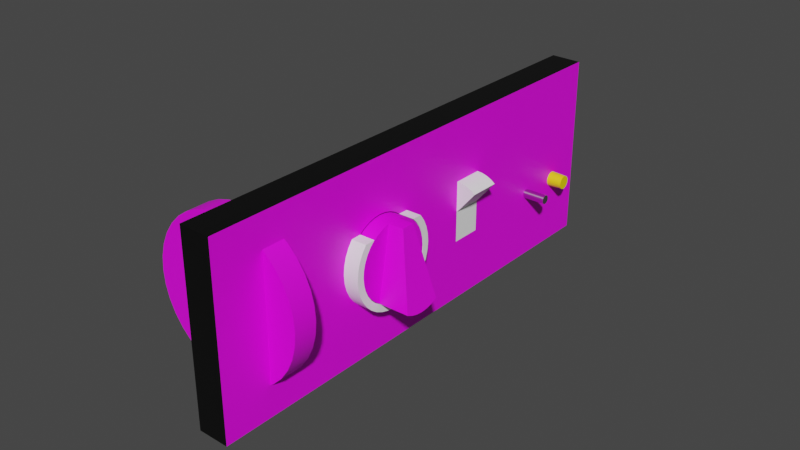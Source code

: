 # Source: ap-control.blend  (saved by Blender 2.83.18; exported with 4.5.12 LTS)
import bpy
from mathutils import Matrix  # noqa: F401  (used for matrix-valued properties, if any)

bpy.ops.wm.read_factory_settings(use_empty=True)
scene = bpy.context.scene
scene.name = 'Scene'

# ---- images (referenced by path relative to the original .blend; pixels are not part of the script)
import os
ASSET_DIR = os.environ.get("B2B_ASSET_DIR", "")  # directory of the original .blend (textures are referenced by path, not embedded)
HERE = os.path.dirname(os.path.abspath(__file__))  # packed textures are extracted next to this script under _unpacked/

def load_image(name, relpath, width, height, colorspace="sRGB"):
    """Load a texture the original file referenced (path relative to the .blend, or extracted next to this script)."""
    p = next((c for c in (os.path.join(HERE, relpath), os.path.join(ASSET_DIR, relpath)) if relpath and os.path.exists(c)), "")
    if p:
        img = bpy.data.images.load(p, check_existing=True)
        img.name = name
    else:  # same state as the original file: an image datablock whose file is absent (Cycles renders it pink)
        img = bpy.data.images.new(name, width, height)
        img.source = "FILE"
        img.filepath = "//" + (relpath or name)
    img.colorspace_settings.name = colorspace
    return img
img_ap_control_png = load_image('ap-control.png', 'ap-control.png', 1024, 1024, 'sRGB')

# ---- materials (node trees are filled in below, after node groups)
mat_casematerial = bpy.data.materials.new('CaseMaterial')
mat_casematerial.use_transparent_shadow = False
mat_facematerial = bpy.data.materials.new('FaceMaterial')
mat_facematerial.use_transparent_shadow = False
mat_whitematerial = bpy.data.materials.new('WhiteMaterial')
mat_whitematerial.use_transparent_shadow = False
mat_disconnectlampmaterial = bpy.data.materials.new('DisconnectLampMaterial')
mat_disconnectlampmaterial.use_transparent_shadow = False
mat_testbuttonmaterial = bpy.data.materials.new('TestButtonMaterial')
mat_testbuttonmaterial.use_transparent_shadow = False

# ---- node groups
ng_auto_smooth = bpy.data.node_groups.new('Auto Smooth', 'GeometryNodeTree')
_s = ng_auto_smooth.interface.new_socket(name='Geometry', in_out='OUTPUT', socket_type='NodeSocketGeometry')
_s = ng_auto_smooth.interface.new_socket(name='Geometry', in_out='INPUT', socket_type='NodeSocketGeometry')
_s = ng_auto_smooth.interface.new_socket(name='Angle', in_out='INPUT', socket_type='NodeSocketFloat')
_s.subtype = 'ANGLE'
_s.min_value = 0.0
_s.max_value = 3.142
ng_auto_smooth.is_modifier = True
_N = ng_auto_smooth.nodes; _L = ng_auto_smooth.links
n0 = _N.new('NodeGroupOutput'); n0.name = 'Group Output'; n0.location = (480, -100)
n1 = _N.new('NodeGroupInput'); n1.name = 'Group Input'; n1.location = (-420, -300)
n2 = _N.new('NodeGroupInput'); n2.name = 'Group Input.001'; n2.location = (-60, -100)
n3 = _N.new('GeometryNodeSetShadeSmooth'); n3.name = 'Set Shade Smooth'; n3.location = (120, -100)
n3.domain = 'EDGE'
n4 = _N.new('GeometryNodeSetShadeSmooth'); n4.name = 'Set Shade Smooth.001'; n4.location = (300, -100)
n5 = _N.new('GeometryNodeInputMeshEdgeAngle'); n5.name = 'Edge Angle'; n5.location = (-420, -220)
n6 = _N.new('GeometryNodeInputEdgeSmooth'); n6.name = 'Is Edge Smooth'; n6.location = (-60, -160)
n7 = _N.new('GeometryNodeInputShadeSmooth'); n7.name = 'Is Face Smooth'; n7.location = (-240, -340)
n8 = _N.new('FunctionNodeBooleanMath'); n8.name = 'Boolean Math'; n8.location = (-60, -220)
n9 = _N.new('FunctionNodeCompare'); n9.name = 'Compare'; n9.location = (-240, -180)
n9.operation = 'LESS_EQUAL'
_L.new(n5.outputs[0], n9.inputs[0])
_L.new(n4.outputs[0], n0.inputs[0])
_L.new(n1.outputs[1], n9.inputs[1])
_L.new(n9.outputs[0], n8.inputs[0])
_L.new(n7.outputs[0], n8.inputs[1])
_L.new(n2.outputs[0], n3.inputs[0])
_L.new(n6.outputs[0], n3.inputs[1])
_L.new(n3.outputs[0], n4.inputs[0])
_L.new(n8.outputs[0], n3.inputs[2])
n0.is_active_output = True

# ---- material node trees
mat_casematerial.use_nodes = True; mat_casematerial.node_tree.nodes.clear()
_N = mat_casematerial.node_tree.nodes; _L = mat_casematerial.node_tree.links
n0 = _N.new('ShaderNodeBsdfPrincipled'); n0.name = 'Principled BSDF'; n0.location = (10, 300)
n0.distribution = 'GGX'
n0.subsurface_method = 'BURLEY'
n0.inputs[0].default_value = (0.0, 0.0, 0.0, 1.0)
n0.inputs[3].default_value = 1.45
n0.inputs[27].default_value = (0.0, 0.0, 0.0, 1.0)
n0.inputs[28].default_value = 1.0
n1 = _N.new('ShaderNodeOutputMaterial'); n1.name = 'Material Output'; n1.location = (300, 300)
_L.new(n0.outputs[0], n1.inputs[0])
n1.is_active_output = True
mat_facematerial.use_nodes = True; mat_facematerial.node_tree.nodes.clear()
_N = mat_facematerial.node_tree.nodes; _L = mat_facematerial.node_tree.links
n0 = _N.new('ShaderNodeBsdfPrincipled'); n0.name = 'Principled BSDF'; n0.location = (10, 300)
n0.distribution = 'GGX'
n0.subsurface_method = 'BURLEY'
n0.inputs[3].default_value = 1.45
n0.inputs[27].default_value = (0.0, 0.0, 0.0, 1.0)
n0.inputs[28].default_value = 1.0
n1 = _N.new('ShaderNodeOutputMaterial'); n1.name = 'Material Output'; n1.location = (300, 300)
n2 = _N.new('ShaderNodeTexImage'); n2.name = 'Image Texture'; n2.location = (-280, 280)
n2.image = img_ap_control_png
_L.new(n0.outputs[0], n1.inputs[0])
_L.new(n2.outputs[0], n0.inputs[0])
n1.is_active_output = True
mat_whitematerial.use_nodes = True; mat_whitematerial.node_tree.nodes.clear()
_N = mat_whitematerial.node_tree.nodes; _L = mat_whitematerial.node_tree.links
n0 = _N.new('ShaderNodeBsdfPrincipled'); n0.name = 'Principled BSDF'; n0.location = (10, 300)
n0.distribution = 'GGX'
n0.subsurface_method = 'BURLEY'
n0.inputs[0].default_value = (1.0, 1.0, 1.0, 1.0)
n0.inputs[3].default_value = 1.45
n0.inputs[27].default_value = (0.0, 0.0, 0.0, 1.0)
n0.inputs[28].default_value = 1.0
n1 = _N.new('ShaderNodeOutputMaterial'); n1.name = 'Material Output'; n1.location = (300, 300)
_L.new(n0.outputs[0], n1.inputs[0])
n1.is_active_output = True
mat_disconnectlampmaterial.use_nodes = True; mat_disconnectlampmaterial.node_tree.nodes.clear()
_N = mat_disconnectlampmaterial.node_tree.nodes; _L = mat_disconnectlampmaterial.node_tree.links
n0 = _N.new('ShaderNodeBsdfPrincipled'); n0.name = 'Principled BSDF'; n0.location = (10, 300)
n0.distribution = 'GGX'
n0.subsurface_method = 'BURLEY'
n0.inputs[0].default_value = (1.0, 0.75, 0.0, 1.0)
n0.inputs[3].default_value = 1.45
n0.inputs[27].default_value = (0.0, 0.0, 0.0, 1.0)
n0.inputs[28].default_value = 1.0
n1 = _N.new('ShaderNodeOutputMaterial'); n1.name = 'Material Output'; n1.location = (300, 300)
_L.new(n0.outputs[0], n1.inputs[0])
n1.is_active_output = True
mat_testbuttonmaterial.use_nodes = True; mat_testbuttonmaterial.node_tree.nodes.clear()
_N = mat_testbuttonmaterial.node_tree.nodes; _L = mat_testbuttonmaterial.node_tree.links
n0 = _N.new('ShaderNodeBsdfPrincipled'); n0.name = 'Principled BSDF'; n0.location = (10, 300)
n0.distribution = 'GGX'
n0.subsurface_method = 'BURLEY'
n0.inputs[0].default_value = (0.5225, 0.5225, 0.5225, 1.0)
n0.inputs[1].default_value = 1.0
n0.inputs[2].default_value = 0.2
n0.inputs[3].default_value = 1.45
n0.inputs[13].default_value = 1.0
n0.inputs[27].default_value = (0.0, 0.0, 0.0, 1.0)
n0.inputs[28].default_value = 1.0
n1 = _N.new('ShaderNodeOutputMaterial'); n1.name = 'Material Output'; n1.location = (300, 300)
_L.new(n0.outputs[0], n1.inputs[0])
n1.is_active_output = True

# ---- world
world_world = bpy.data.worlds.new('World'); scene.world = world_world
world_world.use_nodes = True; world_world.node_tree.nodes.clear()
_N = world_world.node_tree.nodes; _L = world_world.node_tree.links
n0 = _N.new('ShaderNodeOutputWorld'); n0.name = 'World Output'; n0.location = (300, 300)
n1 = _N.new('ShaderNodeBackground'); n1.name = 'Background'; n1.location = (10, 300)
n1.inputs[0].default_value = (0.05088, 0.05088, 0.05088, 1.0)
_L.new(n1.outputs[0], n0.inputs[0])
n0.is_active_output = True
world_world.color = (0.05088, 0.05088, 0.05088)
world_world.use_sun_shadow = False
world_world.sun_shadow_jitter_overblur = 0.0

# ---- meshes
me_plane = bpy.data.meshes.new('Plane')
me_plane.from_pydata([(3.497e-09, -0.08, 0.08), (-3.497e-09, -0.08, -0.08), (3.497e-09, 0.08, 0.08), (-3.497e-09, 0.08, -0.08), (3.497e-09, 0.04, 0.08), (3.497e-09, 0.0, 0.08), (3.497e-09, -0.04, 0.08), (-3.497e-09, -0.04, -0.08), (-3.497e-09, 0.0, -0.08), (-3.497e-09, 0.04, -0.08), (-0.009999, -0.07996, 0.0804), (-0.009999, -0.07996, -0.0796), (-0.009999, 0.08004, 0.0804), (-0.009999, 0.08004, -0.0796), (-0.009999, 0.04004, 0.0804), (-0.009999, 4.028e-05, 0.0804), (-0.009999, -0.03996, 0.0804), (-0.009999, -0.03996, -0.0796), (-0.009999, 4.028e-05, -0.0796), (-0.009999, 0.04004, -0.0796)], [], [(3, 9, 19, 13), (9, 8, 18, 19), (6, 5, 15, 16), (6, 16, 10, 0), (2, 3, 13, 12), (1, 11, 17, 7), (4, 2, 12, 14), (0, 10, 11, 1), (8, 7, 17, 18), (5, 4, 14, 15), (10, 11, 17, 18, 19, 13, 12, 14, 15, 16)])
_uv = me_plane.uv_layers.new(name='UVMap')
_uv.uv.foreach_set('vector', [1.0, 1.0, 1.0, 0.75, 1.0, 0.75, 1.0, 1.0, 1.0, 0.75, 1.0, 0.5, 1.0, 0.5, 1.0, 0.75, 0.0, 0.25, 0.0, 0.5, 0.0, 0.5, 0.0, 0.25, 0.0, 0.25, 0.0, 0.25, 0.0, 0.0, 0.0, 0.0, 0.0, 1.0, 1.0, 1.0, 1.0, 1.0, 0.0, 1.0, 0.0, 0.0, 0.0, 0.0, 0.0, 0.0, 0.0, 0.0, 0.0, 0.75, 0.0, 1.0, 0.0, 1.0, 0.0, 0.75, 0.0, 0.0, 0.0, 0.0, 0.0, 0.0, 0.0, 0.0, 1.0, 0.5, 1.0, 0.25, 1.0, 0.25, 1.0, 0.5, 0.0, 0.5, 0.0, 0.75, 0.0, 0.75, 0.0, 0.5, 0.0, 0.0, 0.0, 0.0, 1.0, 0.25, 1.0, 0.5, 1.0, 0.75, 1.0, 1.0, 0.0, 1.0, 0.0, 0.75, 0.0, 0.5, 0.0, 0.25])
me_plane.materials.append(mat_casematerial)
me_plane.use_remesh_fix_poles = True
me_plane.use_remesh_preserve_attributes = False
me_plane.use_mirror_vertex_groups = False
me_plane.update()
me_cylinder = bpy.data.meshes.new('Cylinder')
me_cylinder.from_pydata([(0.0, 0.00375, 0.025), (0.0, -0.00375, 0.025), (0.004341, 0.00375, 0.02462), (0.004341, -0.00375, 0.02462), (0.008551, 0.00375, 0.02349), (0.008551, -0.00375, 0.02349), (0.0125, 0.00375, 0.02165), (0.0125, -0.00375, 0.02165), (0.01607, 0.00375, 0.01915), (0.01607, -0.00375, 0.01915), (0.01915, 0.00375, 0.01607), (0.01915, -0.00375, 0.01607), (0.02165, 0.00375, 0.0125), (0.02165, -0.00375, 0.0125), (0.02349, 0.00375, 0.008551), (0.02349, -0.00375, 0.008551), (0.02462, 0.00375, 0.004341), (0.02462, -0.00375, 0.004341), (0.025, 0.00375, 2.051e-09), (0.025, -0.00375, 1.724e-09), (0.02462, 0.00375, -0.004341), (0.02462, -0.00375, -0.004341), (0.02349, 0.00375, -0.008551), (0.02349, -0.00375, -0.008551), (0.02165, 0.00375, -0.0125), (0.02165, -0.00375, -0.0125), (0.01915, 0.00375, -0.01607), (0.01915, -0.00375, -0.01607), (0.01607, 0.00375, -0.01915), (0.01607, -0.00375, -0.01915), (0.0125, 0.00375, -0.02165), (0.0125, -0.00375, -0.02165), (0.008551, 0.00375, -0.02349), (0.008551, -0.00375, -0.02349), (0.004341, 0.00375, -0.02462), (0.004341, -0.00375, -0.02462), (9.735e-09, 0.00375, -0.025), (9.735e-09, -0.00375, -0.025), (-0.004341, 0.00375, -0.02462), (-0.004341, -0.00375, -0.02462), (-0.00855, 0.00375, -0.02349), (-0.00855, -0.00375, -0.02349), (-0.0125, 0.00375, -0.02165), (-0.0125, -0.00375, -0.02165), (-0.01607, 0.00375, -0.01915), (-0.01607, -0.00375, -0.01915), (-0.01915, 0.00375, -0.01607), (-0.01915, -0.00375, -0.01607), (-0.02165, 0.00375, -0.0125), (-0.02165, -0.00375, -0.0125), (-0.02349, 0.00375, -0.008551), (-0.02349, -0.00375, -0.008551), (-0.02462, 0.00375, -0.004341), (-0.02462, -0.00375, -0.004341), (-0.025, 0.00375, -1.146e-08), (-0.025, -0.00375, -1.179e-08), (-0.02462, 0.00375, 0.004341), (-0.02462, -0.00375, 0.004341), (-0.02349, 0.00375, 0.00855), (-0.02349, -0.00375, 0.00855), (-0.02165, 0.00375, 0.0125), (-0.02165, -0.00375, 0.0125), (-0.01915, 0.00375, 0.01607), (-0.01915, -0.00375, 0.01607), (-0.01607, 0.00375, 0.01915), (-0.01607, -0.00375, 0.01915), (-0.0125, 0.00375, 0.02165), (-0.0125, -0.00375, 0.02165), (-0.008551, 0.00375, 0.02349), (-0.008551, -0.00375, 0.02349), (-0.004341, 0.00375, 0.02462), (-0.004341, -0.00375, 0.02462), (0.002171, 0.00375, 0.02481), (0.002171, -0.00375, 0.02481), (0.006446, 0.00375, 0.02406), (0.006446, -0.00375, 0.02406), (0.01053, 0.00375, 0.02257), (0.01053, -0.00375, 0.02257), (0.01428, 0.00375, 0.0204), (0.01428, -0.00375, 0.0204), (0.01761, 0.00375, 0.01761), (0.01761, -0.00375, 0.01761), (0.0204, 0.00375, 0.01428), (0.0204, -0.00375, 0.01428), (0.02257, 0.00375, 0.01053), (0.02257, -0.00375, 0.01053), (0.02406, 0.00375, 0.006446), (0.02406, -0.00375, 0.006446), (0.02481, 0.00375, 0.002171), (0.02481, -0.00375, 0.002171), (0.02481, 0.00375, -0.002171), (0.02481, -0.00375, -0.002171), (0.02406, 0.00375, -0.006446), (0.02406, -0.00375, -0.006446), (0.02257, 0.00375, -0.01053), (0.02257, -0.00375, -0.01053), (0.0204, 0.00375, -0.01428), (0.0204, -0.00375, -0.01428), (0.01761, 0.00375, -0.01761), (0.01761, -0.00375, -0.01761), (0.01428, 0.00375, -0.0204), (0.01428, -0.00375, -0.0204), (0.01053, 0.00375, -0.02257), (0.01053, -0.00375, -0.02257), (0.006446, 0.00375, -0.02406), (0.006446, -0.00375, -0.02406), (0.002171, 0.00375, -0.02481), (0.002171, -0.00375, -0.02481), (-0.002171, 0.00375, -0.02481), (-0.002171, -0.00375, -0.02481), (-0.006446, 0.00375, -0.02406), (-0.006446, -0.00375, -0.02406), (-0.01053, 0.00375, -0.02257), (-0.01053, -0.00375, -0.02257), (-0.01428, 0.00375, -0.0204), (-0.01428, -0.00375, -0.0204), (-0.01761, 0.00375, -0.01761), (-0.01761, -0.00375, -0.01761), (-0.0204, 0.00375, -0.01428), (-0.0204, -0.00375, -0.01428), (-0.02257, 0.00375, -0.01053), (-0.02257, -0.00375, -0.01053), (-0.02406, 0.00375, -0.006446), (-0.02406, -0.00375, -0.006446), (-0.02481, 0.00375, -0.002171), (-0.02481, -0.00375, -0.002171), (-0.02481, 0.00375, 0.002171), (-0.02481, -0.00375, 0.002171), (-0.02406, 0.00375, 0.006446), (-0.02406, -0.00375, 0.006446), (-0.02257, 0.00375, 0.01053), (-0.02257, -0.00375, 0.01053), (-0.0204, 0.00375, 0.01428), (-0.0204, -0.00375, 0.01428), (-0.01761, 0.00375, 0.01761), (-0.01761, -0.00375, 0.01761), (-0.01428, 0.00375, 0.0204), (-0.01428, -0.00375, 0.0204), (-0.01053, 0.00375, 0.02257), (-0.01053, -0.00375, 0.02257), (-0.006446, 0.00375, 0.02406), (-0.006446, -0.00375, 0.02406), (-0.002171, 0.00375, 0.02481), (-0.002171, -0.00375, 0.02481)], [], [(1, 73, 72, 0), (2, 3, 75, 74), (4, 5, 77, 76), (6, 7, 79, 78), (8, 9, 81, 80), (10, 11, 83, 82), (12, 13, 85, 84), (14, 15, 87, 86), (16, 17, 89, 88), (18, 19, 91, 90), (20, 21, 93, 92), (22, 23, 95, 94), (24, 25, 97, 96), (26, 27, 99, 98), (28, 29, 101, 100), (30, 31, 103, 102), (32, 33, 105, 104), (34, 35, 107, 106), (36, 37, 109, 108), (38, 39, 111, 110), (40, 41, 113, 112), (42, 43, 115, 114), (44, 45, 117, 116), (46, 47, 119, 118), (48, 49, 121, 120), (50, 51, 123, 122), (52, 53, 125, 124), (54, 55, 127, 126), (56, 57, 129, 128), (58, 59, 131, 130), (60, 61, 133, 132), (62, 63, 135, 134), (64, 65, 137, 136), (66, 67, 139, 138), (3, 73, 1, 143, 71, 141, 69, 139, 67, 137, 65, 135, 63, 133, 61, 131, 59, 129, 57, 127, 55, 125, 53, 123, 51, 121, 49, 119, 47, 117, 45, 115, 43, 113, 41, 111, 39, 109, 37, 107, 35, 105, 33, 103, 31, 101, 29, 99, 27, 97, 25, 95, 23, 93, 21, 91, 19, 89, 17, 87, 15, 85, 13, 83, 11, 81, 9, 79, 7, 77, 5, 75), (68, 69, 141, 140), (70, 71, 143, 142), (0, 72, 2, 74, 4, 76, 6, 78, 8, 80, 10, 82, 12, 84, 14, 86, 16, 88, 18, 90, 20, 92, 22, 94, 24, 96, 26, 98, 28, 100, 30, 102, 32, 104, 34, 106, 36, 108, 38, 110, 40, 112, 42, 114, 44, 116, 46, 118, 48, 120, 50, 122, 52, 124, 54, 126, 56, 128, 58, 130, 60, 132, 62, 134, 64, 136, 66, 138, 68, 140, 70, 142), (140, 141, 71, 70), (138, 139, 69, 68), (136, 137, 67, 66), (134, 135, 65, 64), (132, 133, 63, 62), (130, 131, 61, 60), (128, 129, 59, 58), (126, 127, 57, 56), (124, 125, 55, 54), (122, 123, 53, 52), (120, 121, 51, 50), (118, 119, 49, 48), (116, 117, 47, 46), (114, 115, 45, 44), (112, 113, 43, 42), (110, 111, 41, 40), (108, 109, 39, 38), (106, 107, 37, 36), (104, 105, 35, 34), (102, 103, 33, 32), (100, 101, 31, 30), (98, 99, 29, 28), (96, 97, 27, 26), (94, 95, 25, 24), (92, 93, 23, 22), (90, 91, 21, 20), (88, 89, 19, 18), (86, 87, 17, 16), (84, 85, 15, 14), (82, 83, 13, 12), (80, 81, 11, 10), (78, 79, 9, 8), (76, 77, 7, 6), (74, 75, 5, 4), (72, 73, 3, 2), (142, 143, 1, 0)])
me_cylinder.polygons.foreach_set('use_smooth', [True] * 74)
_uv = me_cylinder.uv_layers.new(name='UVMap')
_uv.uv.foreach_set('vector', [0.4842, 0.0, 0.4974, 0.0, 0.4974, 0.09094, 0.4842, 0.09094, 0.5106, 0.09094, 0.5106, 0.0, 0.5239, 0.0, 0.5239, 0.09094, 0.5371, 0.09094, 0.5371, 0.0, 0.5503, 0.0, 0.5503, 0.09094, 0.5635, 0.09094, 0.5635, 0.0, 0.5767, 0.0, 0.5767, 0.09094, 0.5899, 0.09094, 0.5899, 0.0, 0.6031, 0.0, 0.6031, 0.09094, 0.6163, 0.09094, 0.6163, 0.0, 0.6295, 0.0, 0.6295, 0.09094, 0.6427, 0.09094, 0.6427, 0.0, 0.656, 0.0, 0.656, 0.09094, 0.6692, 0.09094, 0.6692, 0.0, 0.6824, 0.0, 0.6824, 0.09094, 0.6956, 0.09094, 0.6956, 0.0, 0.7088, 1.55e-07, 0.7088, 0.09094, 0.722, 0.1364, 0.722, 0.2274, 0.7088, 0.2274, 0.7088, 0.1364, 0.6956, 0.1364, 0.6956, 0.2274, 0.6824, 0.2274, 0.6824, 0.1364, 0.6692, 0.1364, 0.6692, 0.2274, 0.656, 0.2274, 0.656, 0.1364, 0.6427, 0.1364, 0.6427, 0.2274, 0.6295, 0.2274, 0.6295, 0.1364, 0.6163, 0.1364, 0.6163, 0.2274, 0.6031, 0.2274, 0.6031, 0.1364, 0.5899, 0.1364, 0.5899, 0.2274, 0.5767, 0.2274, 0.5767, 0.1364, 0.5635, 0.1364, 0.5635, 0.2274, 0.5503, 0.2274, 0.5503, 0.1364, 0.5371, 0.1364, 0.5371, 0.2274, 0.5239, 0.2274, 0.5239, 0.1364, 0.5106, 0.1364, 0.5106, 0.2274, 0.4974, 0.2274, 0.4974, 0.1364, 0.4842, 0.1364, 0.4842, 0.2274, 0.471, 0.2274, 0.471, 0.1364, 0.4578, 0.1364, 0.4578, 0.2274, 0.4446, 0.2274, 0.4446, 0.1364, 0.4314, 0.1364, 0.4314, 0.2274, 0.4182, 0.2274, 0.4182, 0.1364, 0.405, 0.1364, 0.405, 0.2274, 0.3917, 0.2274, 0.3917, 0.1364, 0.3785, 0.1364, 0.3785, 0.2274, 0.3653, 0.2274, 0.3653, 0.1364, 0.3521, 0.1364, 0.3521, 0.2274, 0.3389, 0.2274, 0.3389, 0.1364, 0.3257, 0.1364, 0.3257, 0.2274, 0.3125, 0.2274, 0.3125, 0.1364, 0.2993, 0.1364, 0.2993, 0.2274, 0.2861, 0.2274, 0.2861, 0.1364, 0.2729, 0.1364, 0.2729, 0.2274, 0.2596, 0.2274, 0.2596, 0.1364, 0.2464, 0.09094, 0.2464, 0.0, 0.2596, 0.0, 0.2596, 0.09094, 0.2729, 0.09094, 0.2729, 0.0, 0.2861, 0.0, 0.2861, 0.09094, 0.2993, 0.09094, 0.2993, 0.0, 0.3125, 0.0, 0.3125, 0.09094, 0.3257, 0.09094, 0.3257, 0.0, 0.3389, 0.0, 0.3389, 0.09094, 0.3521, 0.09094, 0.3521, 0.0, 0.3653, 0.0, 0.3653, 0.09094, 0.3785, 0.09094, 0.3785, 0.0, 0.3917, 0.0, 0.3917, 0.09094, 0.405, 0.09094, 0.405, 0.0, 0.4182, 0.0, 0.4182, 0.09094, 0.1675, 0.2288, 0.1628, 0.2253, 0.158, 0.2218, 0.1536, 0.2167, 0.1492, 0.2117, 0.1453, 0.2051, 0.1414, 0.1986, 0.1381, 0.1908, 0.1349, 0.183, 0.1323, 0.1742, 0.1298, 0.1654, 0.1281, 0.1559, 0.1263, 0.1463, 0.1254, 0.1363, 0.1246, 0.1263, 0.1246, 0.1162, 0.1246, 0.106, 0.1254, 0.09598, 0.1263, 0.08597, 0.1281, 0.07643, 0.1298, 0.06688, 0.1323, 0.05808, 0.1349, 0.04928, 0.1381, 0.04149, 0.1414, 0.03371, 0.1453, 0.02717, 0.1492, 0.02064, 0.1536, 0.01556, 0.158, 0.01048, 0.1628, 0.007005, 0.1675, 0.003529, 0.1725, 0.001765, 0.1775, 0.0, 0.1826, 0.0, 0.1877, 0.0, 0.1927, 0.001765, 0.1977, 0.003529, 0.2025, 0.007005, 0.2073, 0.01048, 0.2117, 0.01556, 0.2161, 0.02064, 0.22, 0.02717, 0.2238, 0.03371, 0.2271, 0.04149, 0.2304, 0.04928, 0.2329, 0.05808, 0.2355, 0.06688, 0.2372, 0.07643, 0.2389, 0.08597, 0.2398, 0.09598, 0.2407, 0.106, 0.2407, 0.1162, 0.2407, 0.1263, 0.2398, 0.1363, 0.2389, 0.1463, 0.2372, 0.1559, 0.2355, 0.1654, 0.2329, 0.1742, 0.2304, 0.183, 0.2271, 0.1908, 0.2238, 0.1986, 0.22, 0.2051, 0.2161, 0.2117, 0.2117, 0.2167, 0.2073, 0.2218, 0.2025, 0.2253, 0.1977, 0.2288, 0.1927, 0.2305, 0.1877, 0.2323, 0.1826, 0.2323, 0.1775, 0.2323, 0.1725, 0.2305, 0.4314, 0.09094, 0.4314, 0.0, 0.4446, 0.0, 0.4446, 0.09094, 0.4578, 0.09094, 0.4578, 0.0, 0.471, 0.0, 0.471, 0.09094, 0.01685, 0.03371, 0.02075, 0.02717, 0.02464, 0.02064, 0.02904, 0.01556, 0.03344, 0.01048, 0.03821, 0.007005, 0.04299, 0.003529, 0.04799, 0.001765, 0.05299, -7.451e-09, 0.05808, 2.235e-08, 0.06316, -7.451e-09, 0.06816, 0.001765, 0.07316, 0.003529, 0.07794, 0.007005, 0.08271, 0.01048, 0.08711, 0.01556, 0.09151, 0.02064, 0.09541, 0.02717, 0.0993, 0.03371, 0.1026, 0.04149, 0.1058, 0.04928, 0.1084, 0.05808, 0.1109, 0.06688, 0.1126, 0.07643, 0.1144, 0.08597, 0.1153, 0.09598, 0.1162, 0.106, 0.1162, 0.1162, 0.1162, 0.1263, 0.1153, 0.1363, 0.1144, 0.1463, 0.1126, 0.1559, 0.1109, 0.1654, 0.1084, 0.1742, 0.1058, 0.183, 0.1026, 0.1908, 0.0993, 0.1986, 0.09541, 0.2051, 0.09151, 0.2117, 0.08711, 0.2167, 0.08271, 0.2218, 0.07794, 0.2253, 0.07316, 0.2288, 0.06816, 0.2305, 0.06316, 0.2323, 0.05808, 0.2323, 0.05299, 0.2323, 0.04799, 0.2305, 0.04299, 0.2288, 0.03821, 0.2253, 0.03344, 0.2218, 0.02904, 0.2167, 0.02464, 0.2117, 0.02075, 0.2051, 0.01685, 0.1986, 0.01359, 0.1908, 0.01032, 0.183, 0.007781, 0.1742, 0.00524, 0.1654, 0.003502, 0.1559, 0.001765, 0.1463, 0.0008823, 0.1363, 2.98e-08, 0.1263, 0.0, 0.1162, 0.0, 0.106, 0.0008823, 0.09598, 0.001765, 0.08597, 0.003502, 0.07643, 0.00524, 0.06688, 0.007781, 0.05808, 0.01032, 0.04928, 0.01359, 0.04149, 0.4446, 0.09094, 0.4446, 0.0, 0.4578, 0.0, 0.4578, 0.09094, 0.4182, 0.09094, 0.4182, 0.0, 0.4314, 0.0, 0.4314, 0.09094, 0.3917, 0.09094, 0.3917, 0.0, 0.405, 0.0, 0.405, 0.09094, 0.3653, 0.09094, 0.3653, 0.0, 0.3785, 0.0, 0.3785, 0.09094, 0.3389, 0.09094, 0.3389, 0.0, 0.3521, 0.0, 0.3521, 0.09094, 0.3125, 0.09094, 0.3125, 0.0, 0.3257, 0.0, 0.3257, 0.09094, 0.2861, 0.09094, 0.2861, 0.0, 0.2993, 0.0, 0.2993, 0.09094, 0.2596, 0.09094, 0.2596, 0.0, 0.2729, 0.0, 0.2729, 0.09094, 0.2596, 0.1364, 0.2596, 0.2274, 0.2464, 0.2274, 0.2464, 0.1364, 0.2861, 0.1364, 0.2861, 0.2274, 0.2729, 0.2274, 0.2729, 0.1364, 0.3125, 0.1364, 0.3125, 0.2274, 0.2993, 0.2274, 0.2993, 0.1364, 0.3389, 0.1364, 0.3389, 0.2274, 0.3257, 0.2274, 0.3257, 0.1364, 0.3653, 0.1364, 0.3653, 0.2274, 0.3521, 0.2274, 0.3521, 0.1364, 0.3917, 0.1364, 0.3917, 0.2274, 0.3785, 0.2274, 0.3785, 0.1364, 0.4182, 0.1364, 0.4182, 0.2274, 0.405, 0.2274, 0.405, 0.1364, 0.4446, 0.1364, 0.4446, 0.2274, 0.4314, 0.2274, 0.4314, 0.1364, 0.471, 0.1364, 0.471, 0.2274, 0.4578, 0.2274, 0.4578, 0.1364, 0.4974, 0.1364, 0.4974, 0.2274, 0.4842, 0.2274, 0.4842, 0.1364, 0.5239, 0.1364, 0.5239, 0.2274, 0.5106, 0.2274, 0.5106, 0.1364, 0.5503, 0.1364, 0.5503, 0.2274, 0.5371, 0.2274, 0.5371, 0.1364, 0.5767, 0.1364, 0.5767, 0.2274, 0.5635, 0.2274, 0.5635, 0.1364, 0.6031, 0.1364, 0.6031, 0.2274, 0.5899, 0.2274, 0.5899, 0.1364, 0.6295, 0.1364, 0.6295, 0.2274, 0.6163, 0.2274, 0.6163, 0.1364, 0.656, 0.1364, 0.656, 0.2274, 0.6427, 0.2274, 0.6427, 0.1364, 0.6824, 0.1364, 0.6824, 0.2274, 0.6692, 0.2274, 0.6692, 0.1364, 0.7088, 0.1364, 0.7088, 0.2274, 0.6956, 0.2274, 0.6956, 0.1364, 0.7088, 0.09094, 0.7088, 1.55e-07, 0.722, 1.55e-07, 0.722, 0.09094, 0.6824, 0.09094, 0.6824, 0.0, 0.6956, 0.0, 0.6956, 0.09094, 0.656, 0.09094, 0.656, 0.0, 0.6692, 0.0, 0.6692, 0.09094, 0.6295, 0.09094, 0.6295, 0.0, 0.6427, 0.0, 0.6427, 0.09094, 0.6031, 0.09094, 0.6031, 0.0, 0.6163, 0.0, 0.6163, 0.09094, 0.5767, 0.09094, 0.5767, 0.0, 0.5899, 0.0, 0.5899, 0.09094, 0.5503, 0.09094, 0.5503, 0.0, 0.5635, 0.0, 0.5635, 0.09094, 0.5239, 0.09094, 0.5239, 0.0, 0.5371, 0.0, 0.5371, 0.09094, 0.4974, 0.09094, 0.4974, 0.0, 0.5106, 0.0, 0.5106, 0.09094, 0.471, 0.09094, 0.471, 0.0, 0.4842, 0.0, 0.4842, 0.09094])
me_cylinder.materials.append(mat_facematerial)
me_cylinder.use_remesh_fix_poles = True
me_cylinder.use_remesh_preserve_attributes = False
me_cylinder.use_mirror_vertex_groups = False
me_cylinder.update()
me_cylinder_001 = bpy.data.meshes.new('Cylinder.001')
me_cylinder_001.from_pydata([(-0.0025, 0.0125, 1.093e-10), (0.0025, 0.0125, -1.093e-10), (-0.0025, 0.01231, -0.002171), (0.0025, 0.01231, -0.002171), (-0.0025, 0.01175, -0.004275), (0.0025, 0.01175, -0.004275), (-0.0025, 0.01083, -0.00625), (0.0025, 0.01083, -0.00625), (-0.0025, 0.009576, -0.008035), (0.0025, 0.009576, -0.008035), (-0.0025, 0.008035, -0.009576), (0.0025, 0.008035, -0.009576), (-0.0025, 0.00625, -0.01083), (0.0025, 0.00625, -0.01083), (-0.0025, 0.004275, -0.01175), (0.0025, 0.004275, -0.01175), (-0.0025, 0.002171, -0.01231), (0.0025, 0.002171, -0.01231), (-0.0025, 9.437e-10, -0.0125), (0.0025, 9.437e-10, -0.0125), (-0.0025, -0.002171, -0.01231), (0.0025, -0.002171, -0.01231), (-0.0025, -0.004275, -0.01175), (0.0025, -0.004275, -0.01175), (-0.0025, -0.00625, -0.01083), (0.0025, -0.00625, -0.01083), (-0.0025, -0.008035, -0.009576), (0.0025, -0.008035, -0.009576), (-0.0025, -0.009576, -0.008035), (0.0025, -0.009576, -0.008035), (-0.0025, -0.01083, -0.00625), (0.0025, -0.01083, -0.00625), (-0.0025, -0.01175, -0.004275), (0.0025, -0.01175, -0.004275), (-0.0025, -0.01231, -0.002171), (0.0025, -0.01231, -0.002171), (-0.0025, -0.0125, -4.758e-09), (0.0025, -0.0125, -4.977e-09), (-0.0025, -0.01231, 0.002171), (0.0025, -0.01231, 0.002171), (-0.0025, -0.01175, 0.004275), (0.0025, -0.01175, 0.004275), (-0.0025, -0.01083, 0.00625), (0.0025, -0.01083, 0.00625), (-0.0025, -0.009576, 0.008035), (0.0025, -0.009576, 0.008035), (-0.0025, -0.008035, 0.009576), (0.0025, -0.008035, 0.009576), (-0.0025, -0.00625, 0.01083), (0.0025, -0.00625, 0.01083), (-0.0025, -0.004275, 0.01175), (0.0025, -0.004275, 0.01175), (-0.0025, -0.002171, 0.01231), (0.0025, -0.002171, 0.01231), (-0.0025, -5.811e-09, 0.0125), (0.0025, -5.811e-09, 0.0125), (-0.0025, 0.002171, 0.01231), (0.0025, 0.002171, 0.01231), (-0.0025, 0.004275, 0.01175), (0.0025, 0.004275, 0.01175), (-0.0025, 0.00625, 0.01083), (0.0025, 0.00625, 0.01083), (-0.0025, 0.008035, 0.009576), (0.0025, 0.008035, 0.009576), (-0.0025, 0.009576, 0.008035), (0.0025, 0.009576, 0.008035), (-0.0025, 0.01083, 0.00625), (0.0025, 0.01083, 0.00625), (-0.0025, 0.01175, 0.004275), (0.0025, 0.01175, 0.004275), (-0.0025, 0.01231, 0.002171), (0.0025, 0.01231, 0.002171), (0.0125, 0.004275, -0.01175), (0.0125, 0.00625, -0.01083), (0.0125, 0.002171, -0.01231), (0.0125, 9.437e-10, -0.0125), (0.0125, -0.002171, -0.01231), (0.0125, -0.004275, -0.01175), (0.0125, -0.00625, -0.01083), (0.0075, -5.811e-09, 0.0125), (0.0075, -0.002171, 0.01231), (0.0075, 0.002171, 0.01231)], [], [(0, 1, 3, 2), (2, 3, 5, 4), (4, 5, 7, 6), (6, 7, 9, 8), (8, 9, 11, 10), (10, 11, 13, 12), (12, 13, 15, 14), (14, 15, 17, 16), (16, 17, 19, 18), (18, 19, 21, 20), (20, 21, 23, 22), (22, 23, 25, 24), (24, 25, 27, 26), (26, 27, 29, 28), (28, 29, 31, 30), (30, 31, 33, 32), (32, 33, 35, 34), (34, 35, 37, 36), (36, 37, 39, 38), (38, 39, 41, 40), (40, 41, 43, 42), (42, 43, 45, 44), (44, 45, 47, 46), (46, 47, 49, 48), (48, 49, 51, 50), (50, 51, 53, 52), (52, 53, 55, 54), (54, 55, 57, 56), (56, 57, 59, 58), (58, 59, 61, 60), (60, 61, 63, 62), (62, 63, 65, 64), (64, 65, 67, 66), (66, 67, 69, 68), (25, 53, 51, 49, 47, 45, 43, 41, 39, 37, 35, 33, 31, 29, 27), (68, 69, 71, 70), (70, 71, 1, 0), (25, 23, 77, 78), (3, 1, 71, 69, 67, 65, 63, 61, 59, 57, 13, 11, 9, 7, 5), (73, 81, 79, 80, 78, 77, 76, 75, 74, 72), (57, 55, 79, 81), (23, 21, 76, 77), (55, 53, 80, 79), (21, 19, 75, 76), (19, 17, 74, 75), (17, 15, 72, 74), (53, 25, 78, 80), (15, 13, 73, 72), (13, 57, 81, 73)])
me_cylinder_001.polygons.foreach_set('use_smooth', [True] * 49)
_uv = me_cylinder_001.uv_layers.new(name='UVMap')
_uv.uv.foreach_set('vector', [0.4531, 0.625, 0.4531, 0.625, 0.4519, 0.5979, 0.4519, 0.5979, 0.4519, 0.5979, 0.4519, 0.5979, 0.4484, 0.5716, 0.4484, 0.5716, 0.4484, 0.5716, 0.4484, 0.5716, 0.4427, 0.5469, 0.4427, 0.5469, 0.4427, 0.5469, 0.4427, 0.5469, 0.4348, 0.5246, 0.4348, 0.5246, 0.4348, 0.5246, 0.4348, 0.5246, 0.4252, 0.5053, 0.4252, 0.5053, 0.4252, 0.5053, 0.4252, 0.5053, 0.4141, 0.4897, 0.4141, 0.4897, 0.4141, 0.4897, 0.4141, 0.4897, 0.4017, 0.4782, 0.4017, 0.4782, 0.4017, 0.4782, 0.4017, 0.4782, 0.3886, 0.4711, 0.3886, 0.4711, 0.3886, 0.4711, 0.3886, 0.4711, 0.375, 0.4687, 0.375, 0.4687, 0.375, 0.4687, 0.375, 0.4687, 0.3614, 0.4711, 0.3614, 0.4711, 0.3614, 0.4711, 0.3614, 0.4711, 0.3483, 0.4782, 0.3483, 0.4782, 0.3483, 0.4782, 0.3483, 0.4782, 0.3359, 0.4897, 0.3359, 0.4897, 0.3359, 0.4897, 0.3359, 0.4897, 0.3248, 0.5053, 0.3248, 0.5053, 0.3248, 0.5053, 0.3248, 0.5053, 0.3152, 0.5246, 0.3152, 0.5246, 0.3152, 0.5246, 0.3152, 0.5246, 0.3073, 0.5469, 0.3073, 0.5469, 0.3073, 0.5469, 0.3073, 0.5469, 0.3016, 0.5716, 0.3016, 0.5716, 0.3016, 0.5716, 0.3016, 0.5716, 0.2981, 0.5979, 0.2981, 0.5979, 0.2981, 0.5979, 0.2981, 0.5979, 0.2969, 0.625, 0.2969, 0.625, 0.2969, 0.625, 0.2969, 0.625, 0.2981, 0.6521, 0.2981, 0.6521, 0.2981, 0.6521, 0.2981, 0.6521, 0.3016, 0.6784, 0.3016, 0.6784, 0.3016, 0.6784, 0.3016, 0.6784, 0.3073, 0.7031, 0.3073, 0.7031, 0.3073, 0.7031, 0.3073, 0.7031, 0.3152, 0.7254, 0.3152, 0.7254, 0.3152, 0.7254, 0.3152, 0.7254, 0.3248, 0.7447, 0.3248, 0.7447, 0.3248, 0.7447, 0.3248, 0.7447, 0.3359, 0.7603, 0.3359, 0.7603, 0.3359, 0.7603, 0.3359, 0.7603, 0.3483, 0.7718, 0.3483, 0.7718, 0.3483, 0.7718, 0.3483, 0.7718, 0.3614, 0.7789, 0.3614, 0.7789, 0.3614, 0.7789, 0.3614, 0.7789, 0.375, 0.7812, 0.375, 0.7812, 0.375, 0.7812, 0.375, 0.7812, 0.3886, 0.7789, 0.3886, 0.7789, 0.3886, 0.7789, 0.3886, 0.7789, 0.4017, 0.7718, 0.4017, 0.7718, 0.4017, 0.7718, 0.4017, 0.7718, 0.4141, 0.7603, 0.4141, 0.7603, 0.4141, 0.7603, 0.4141, 0.7603, 0.4252, 0.7447, 0.4252, 0.7447, 0.4252, 0.7447, 0.4252, 0.7447, 0.4348, 0.7254, 0.4348, 0.7254, 0.4348, 0.7254, 0.4348, 0.7254, 0.4427, 0.7031, 0.4427, 0.7031, 0.4427, 0.7031, 0.4427, 0.7031, 0.4484, 0.6784, 0.4484, 0.6784, 0.3359, 0.4897, 0.3614, 0.7789, 0.3483, 0.7718, 0.3359, 0.7603, 0.3248, 0.7447, 0.3152, 0.7254, 0.3073, 0.7031, 0.3016, 0.6784, 0.2981, 0.6521, 0.2969, 0.625, 0.2981, 0.5979, 0.3016, 0.5716, 0.3073, 0.5469, 0.3152, 0.5246, 0.3248, 0.5053, 0.4484, 0.6784, 0.4484, 0.6784, 0.4519, 0.6521, 0.4519, 0.6521, 0.4519, 0.6521, 0.4519, 0.6521, 0.4531, 0.625, 0.4531, 0.625, 0.3359, 0.4897, 0.3483, 0.4782, 0.3483, 0.4782, 0.3359, 0.4897, 0.4519, 0.5979, 0.4531, 0.625, 0.4519, 0.6521, 0.4484, 0.6784, 0.4427, 0.7031, 0.4348, 0.7254, 0.4252, 0.7447, 0.4141, 0.7603, 0.4017, 0.7718, 0.3886, 0.7789, 0.4141, 0.4897, 0.4252, 0.5053, 0.4348, 0.5246, 0.4427, 0.5469, 0.4484, 0.5716, 0.4141, 0.4897, 0.3886, 0.7789, 0.375, 0.7812, 0.3614, 0.7789, 0.3359, 0.4897, 0.3483, 0.4782, 0.3614, 0.4711, 0.375, 0.4687, 0.3886, 0.4711, 0.4017, 0.4782, 0.3886, 0.7789, 0.375, 0.7812, 0.375, 0.7812, 0.3886, 0.7789, 0.3483, 0.4782, 0.3614, 0.4711, 0.3614, 0.4711, 0.3483, 0.4782, 0.375, 0.7812, 0.3614, 0.7789, 0.3614, 0.7789, 0.375, 0.7812, 0.3614, 0.4711, 0.375, 0.4687, 0.375, 0.4687, 0.3614, 0.4711, 0.375, 0.4687, 0.3886, 0.4711, 0.3886, 0.4711, 0.375, 0.4687, 0.3886, 0.4711, 0.4017, 0.4782, 0.4017, 0.4782, 0.3886, 0.4711, 0.3614, 0.7789, 0.3359, 0.4897, 0.3359, 0.4897, 0.3614, 0.7789, 0.4017, 0.4782, 0.4141, 0.4897, 0.4141, 0.4897, 0.4017, 0.4782, 0.4141, 0.4897, 0.3886, 0.7789, 0.3886, 0.7789, 0.4141, 0.4897])
me_cylinder_001.materials.append(mat_facematerial)
me_cylinder_001.use_remesh_fix_poles = True
me_cylinder_001.use_remesh_preserve_attributes = False
me_cylinder_001.use_mirror_vertex_groups = False
me_cylinder_001.update()
me_cylinder_002 = bpy.data.meshes.new('Cylinder.002')
me_cylinder_002.from_pydata([(-0.0025, 0.0125, 1.093e-10), (0.0025, 0.01059, -7.788e-10), (-0.0025, 0.01231, -0.002171), (0.0025, 0.01043, -0.001839), (-0.0025, 0.01175, -0.004275), (0.0025, 0.009951, -0.003622), (-0.0025, 0.01083, -0.00625), (0.0025, 0.009171, -0.005295), (-0.0025, 0.009576, -0.008035), (0.0025, 0.008112, -0.006807), (-0.0025, 0.008035, -0.009576), (0.0025, 0.006807, -0.008112), (-0.0025, 0.00625, -0.01083), (0.0025, 0.005295, -0.009171), (-0.0025, 0.004275, -0.01175), (0.0025, 0.003622, -0.009951), (-0.0025, 0.002171, -0.01231), (0.0025, 0.001839, -0.01043), (-0.0025, 9.437e-10, -0.0125), (0.0025, 6.569e-10, -0.01059), (-0.0025, -0.002171, -0.01231), (0.0025, -0.001839, -0.01043), (-0.0025, -0.004275, -0.01175), (0.0025, -0.003622, -0.009951), (-0.0025, -0.00625, -0.01083), (0.0025, -0.005295, -0.009171), (-0.0025, -0.008035, -0.009576), (0.0025, -0.006807, -0.008112), (-0.0025, -0.009576, -0.008035), (0.0025, -0.008112, -0.006807), (-0.0025, -0.01083, -0.00625), (0.0025, -0.009171, -0.005295), (-0.0025, -0.01175, -0.004275), (0.0025, -0.009951, -0.003622), (-0.0025, -0.01231, -0.002171), (0.0025, -0.01043, -0.001839), (-0.0025, -0.0125, -4.758e-09), (0.0025, -0.01059, -4.128e-09), (-0.0025, -0.01231, 0.002171), (0.0025, -0.01043, 0.001839), (-0.0025, -0.01175, 0.004275), (0.0025, -0.009951, 0.003622), (-0.0025, -0.01083, 0.00625), (0.0025, -0.009171, 0.005295), (-0.0025, -0.009576, 0.008035), (0.0025, -0.008112, 0.006807), (0.0025, -0.006807, 0.008112), (0.0025, 0.006807, 0.008112), (-0.0025, 0.009576, 0.008035), (0.0025, 0.008112, 0.006807), (-0.0025, 0.01083, 0.00625), (0.0025, 0.009171, 0.005295), (-0.0025, 0.01175, 0.004275), (0.0025, 0.009951, 0.003622), (-0.0025, 0.01231, 0.002171), (0.0025, 0.01043, 0.001839), (0.0025, 0.01231, -0.002171), (0.0025, 0.0125, -1.093e-10), (0.0025, 0.01175, -0.004275), (0.0025, 0.01083, -0.00625), (0.0025, 0.009576, -0.008035), (0.0025, 0.008035, -0.009576), (0.0025, 0.00625, -0.01083), (0.0025, 0.004275, -0.01175), (0.0025, 0.002171, -0.01231), (0.0025, 9.437e-10, -0.0125), (0.0025, -0.002171, -0.01231), (0.0025, -0.004275, -0.01175), (0.0025, -0.00625, -0.01083), (0.0025, -0.008035, -0.009576), (0.0025, -0.009576, -0.008035), (0.0025, -0.01083, -0.00625), (0.0025, -0.01175, -0.004275), (0.0025, -0.01231, -0.002171), (0.0025, -0.0125, -4.977e-09), (0.0025, -0.01231, 0.002171), (0.0025, -0.01175, 0.004275), (0.0025, -0.01083, 0.00625), (0.0025, -0.009576, 0.008035), (0.0025, 0.009576, 0.008035), (0.0025, 0.01083, 0.00625), (0.0025, 0.01175, 0.004275), (0.0025, 0.01231, 0.002171), (-0.0025, 0.01059, -6.991e-10), (-0.0025, 0.01043, -0.001839), (-0.0025, 0.009951, -0.003622), (-0.0025, 0.009171, -0.005295), (-0.0025, 0.008112, -0.006807), (-0.0025, 0.006807, -0.008112), (-0.0025, 0.005295, -0.009171), (-0.0025, 0.003622, -0.009951), (-0.0025, 0.001839, -0.01043), (-0.0025, 6.569e-10, -0.01059), (-0.0025, -0.001839, -0.01043), (-0.0025, -0.003622, -0.009951), (-0.0025, -0.005295, -0.009171), (-0.0025, -0.006807, -0.008112), (-0.0025, -0.008112, -0.006807), (-0.0025, -0.009171, -0.005295), (-0.0025, -0.009951, -0.003622), (-0.0025, -0.01043, -0.001839), (-0.0025, -0.01059, -4.048e-09), (-0.0025, -0.01043, 0.001839), (-0.0025, -0.009951, 0.003622), (-0.0025, -0.009171, 0.005295), (-0.0025, -0.008112, 0.006807), (-0.0025, -0.006807, 0.008112), (-0.0025, 0.006807, 0.008112), (-0.0025, 0.008112, 0.006807), (-0.0025, 0.009171, 0.005295), (-0.0025, 0.009951, 0.003622), (-0.0025, 0.01043, 0.001839)], [], [(0, 57, 56, 2), (2, 56, 58, 4), (4, 58, 59, 6), (6, 59, 60, 8), (8, 60, 61, 10), (10, 61, 62, 12), (12, 62, 63, 14), (14, 63, 64, 16), (16, 64, 65, 18), (18, 65, 66, 20), (20, 66, 67, 22), (22, 67, 68, 24), (24, 68, 69, 26), (26, 69, 70, 28), (28, 70, 71, 30), (30, 71, 72, 32), (32, 72, 73, 34), (34, 73, 74, 36), (36, 74, 75, 38), (38, 75, 76, 40), (40, 76, 77, 42), (42, 77, 78, 44), (48, 79, 80, 50), (50, 80, 81, 52), (52, 81, 82, 54), (54, 82, 57, 0), (1, 3, 56, 57), (3, 5, 58, 56), (5, 7, 59, 58), (7, 9, 60, 59), (9, 11, 61, 60), (11, 13, 62, 61), (13, 15, 63, 62), (15, 17, 64, 63), (17, 19, 65, 64), (19, 21, 66, 65), (21, 23, 67, 66), (23, 25, 68, 67), (25, 27, 69, 68), (27, 29, 70, 69), (29, 31, 71, 70), (31, 33, 72, 71), (33, 35, 73, 72), (35, 37, 74, 73), (37, 39, 75, 74), (39, 41, 76, 75), (41, 43, 77, 76), (43, 45, 78, 77), (47, 49, 79), (49, 51, 80, 79), (51, 53, 81, 80), (53, 55, 82, 81), (55, 1, 57, 82), (39, 37, 101, 102), (13, 11, 88, 89), (51, 49, 108, 109), (41, 39, 102, 103), (15, 13, 89, 90), (53, 51, 109, 110), (43, 41, 103, 104), (17, 15, 90, 91), (55, 53, 110, 111), (45, 43, 104, 105), (19, 17, 91, 92), (1, 55, 111, 83), (46, 45, 105, 106), (21, 19, 92, 93), (23, 21, 93, 94), (25, 23, 94, 95), (27, 25, 95, 96), (29, 27, 96, 97), (3, 1, 83, 84), (31, 29, 97, 98), (5, 3, 84, 85), (33, 31, 98, 99), (7, 5, 85, 86), (35, 33, 99, 100), (9, 7, 86, 87), (79, 48, 107, 47), (37, 35, 100, 101), (11, 9, 87, 88), (49, 47, 107, 108), (45, 46, 78), (78, 46, 106, 44)])
me_cylinder_002.polygons.foreach_set('use_smooth', [True] * 84)
_uv = me_cylinder_002.uv_layers.new(name='UVMap')
_uv.uv.foreach_set('vector', [1.0, 0.5, 1.0, 1.0, 0.9722, 1.0, 0.9722, 0.5, 0.9722, 0.5, 0.9722, 1.0, 0.9444, 1.0, 0.9444, 0.5, 0.9444, 0.5, 0.9444, 1.0, 0.9167, 1.0, 0.9167, 0.5, 0.9167, 0.5, 0.9167, 1.0, 0.8889, 1.0, 0.8889, 0.5, 0.8889, 0.5, 0.8889, 1.0, 0.8611, 1.0, 0.8611, 0.5, 0.8611, 0.5, 0.8611, 1.0, 0.8333, 1.0, 0.8333, 0.5, 0.8333, 0.5, 0.8333, 1.0, 0.8056, 1.0, 0.8056, 0.5, 0.8056, 0.5, 0.8056, 1.0, 0.7778, 1.0, 0.7778, 0.5, 0.7778, 0.5, 0.7778, 1.0, 0.75, 1.0, 0.75, 0.5, 0.75, 0.5, 0.75, 1.0, 0.7222, 1.0, 0.7222, 0.5, 0.7222, 0.5, 0.7222, 1.0, 0.6944, 1.0, 0.6944, 0.5, 0.6944, 0.5, 0.6944, 1.0, 0.6667, 1.0, 0.6667, 0.5, 0.6667, 0.5, 0.6667, 1.0, 0.6389, 1.0, 0.6389, 0.5, 0.6389, 0.5, 0.6389, 1.0, 0.6111, 1.0, 0.6111, 0.5, 0.6111, 0.5, 0.6111, 1.0, 0.5833, 1.0, 0.5833, 0.5, 0.5833, 0.5, 0.5833, 1.0, 0.5556, 1.0, 0.5556, 0.5, 0.5556, 0.5, 0.5556, 1.0, 0.5278, 1.0, 0.5278, 0.5, 0.5278, 0.5, 0.5278, 1.0, 0.5, 1.0, 0.5, 0.5, 0.5, 0.5, 0.5, 1.0, 0.4722, 1.0, 0.4722, 0.5, 0.4722, 0.5, 0.4722, 1.0, 0.4444, 1.0, 0.4444, 0.5, 0.4444, 0.5, 0.4444, 1.0, 0.4167, 1.0, 0.4167, 0.5, 0.4167, 0.5, 0.4167, 1.0, 0.3889, 1.0, 0.3889, 0.5, 0.1111, 0.5, 0.1111, 1.0, 0.08333, 1.0, 0.08333, 0.5, 0.08333, 0.5, 0.08333, 1.0, 0.05556, 1.0, 0.05556, 0.5, 0.05556, 0.5, 0.05556, 1.0, 0.02778, 1.0, 0.02778, 0.5, 0.02778, 0.5, 0.02778, 1.0, -3.316e-07, 1.0, -3.316e-07, 0.5, 0.25, 0.4418, 0.2833, 0.4389, 0.2917, 0.4864, 0.25, 0.49, 0.2833, 0.4389, 0.3156, 0.4302, 0.3321, 0.4755, 0.2917, 0.4864, 0.3156, 0.4302, 0.3459, 0.4161, 0.37, 0.4578, 0.3321, 0.4755, 0.3459, 0.4161, 0.3733, 0.3969, 0.4043, 0.4339, 0.37, 0.4578, 0.3733, 0.3969, 0.3969, 0.3733, 0.4339, 0.4043, 0.4043, 0.4339, 0.3969, 0.3733, 0.4161, 0.3459, 0.4578, 0.37, 0.4339, 0.4043, 0.4161, 0.3459, 0.4302, 0.3156, 0.4755, 0.3321, 0.4578, 0.37, 0.4302, 0.3156, 0.4389, 0.2833, 0.4864, 0.2917, 0.4755, 0.3321, 0.4389, 0.2833, 0.4418, 0.25, 0.49, 0.25, 0.4864, 0.2917, 0.4418, 0.25, 0.4389, 0.2167, 0.4864, 0.2083, 0.49, 0.25, 0.4389, 0.2167, 0.4302, 0.1844, 0.4755, 0.1679, 0.4864, 0.2083, 0.4302, 0.1844, 0.4161, 0.1541, 0.4578, 0.13, 0.4755, 0.1679, 0.4161, 0.1541, 0.3969, 0.1267, 0.4339, 0.09573, 0.4578, 0.13, 0.3969, 0.1267, 0.3733, 0.1031, 0.4043, 0.06615, 0.4339, 0.09573, 0.3733, 0.1031, 0.3459, 0.08388, 0.37, 0.04215, 0.4043, 0.06615, 0.3459, 0.08388, 0.3156, 0.06975, 0.3321, 0.02447, 0.37, 0.04215, 0.3156, 0.06975, 0.2833, 0.0611, 0.2917, 0.01365, 0.3321, 0.02447, 0.2833, 0.0611, 0.25, 0.05818, 0.25, 0.01, 0.2917, 0.01365, 0.25, 0.05818, 0.2167, 0.0611, 0.2083, 0.01365, 0.25, 0.01, 0.2167, 0.0611, 0.1844, 0.06975, 0.1679, 0.02447, 0.2083, 0.01365, 0.1844, 0.06975, 0.1541, 0.08388, 0.13, 0.04215, 0.1679, 0.02447, 0.1541, 0.08388, 0.1267, 0.1031, 0.09573, 0.06615, 0.13, 0.04215, 0.1031, 0.3733, 0.1267, 0.3969, 0.09573, 0.4339, 0.1267, 0.3969, 0.1541, 0.4161, 0.13, 0.4578, 0.09573, 0.4339, 0.1541, 0.4161, 0.1844, 0.4302, 0.1679, 0.4755, 0.13, 0.4578, 0.1844, 0.4302, 0.2167, 0.4389, 0.2083, 0.4864, 0.1679, 0.4755, 0.2167, 0.4389, 0.25, 0.4418, 0.25, 0.49, 0.2083, 0.4864, 0.2167, 0.0611, 0.25, 0.05818, 0.25, 0.05818, 0.2167, 0.0611, 0.4161, 0.3459, 0.3969, 0.3733, 0.3969, 0.3733, 0.4161, 0.3459, 0.1541, 0.4161, 0.1267, 0.3969, 0.1267, 0.3969, 0.1541, 0.4161, 0.1844, 0.06975, 0.2167, 0.0611, 0.2167, 0.0611, 0.1844, 0.06975, 0.4302, 0.3156, 0.4161, 0.3459, 0.4161, 0.3459, 0.4302, 0.3156, 0.1844, 0.4302, 0.1541, 0.4161, 0.1541, 0.4161, 0.1844, 0.4302, 0.1541, 0.08388, 0.1844, 0.06975, 0.1844, 0.06975, 0.1541, 0.08388, 0.4389, 0.2833, 0.4302, 0.3156, 0.4302, 0.3156, 0.4389, 0.2833, 0.2167, 0.4389, 0.1844, 0.4302, 0.1844, 0.4302, 0.2167, 0.4389, 0.1267, 0.1031, 0.1541, 0.08388, 0.1541, 0.08388, 0.1267, 0.1031, 0.4418, 0.25, 0.4389, 0.2833, 0.4389, 0.2833, 0.4418, 0.25, 0.25, 0.4418, 0.2167, 0.4389, 0.2167, 0.4389, 0.25, 0.4418, 0.1031, 0.1267, 0.1267, 0.1031, 0.1267, 0.1031, 0.1031, 0.1267, 0.4389, 0.2167, 0.4418, 0.25, 0.4418, 0.25, 0.4389, 0.2167, 0.4302, 0.1844, 0.4389, 0.2167, 0.4389, 0.2167, 0.4302, 0.1844, 0.4161, 0.1541, 0.4302, 0.1844, 0.4302, 0.1844, 0.4161, 0.1541, 0.3969, 0.1267, 0.4161, 0.1541, 0.4161, 0.1541, 0.3969, 0.1267, 0.3733, 0.1031, 0.3969, 0.1267, 0.3969, 0.1267, 0.3733, 0.1031, 0.2833, 0.4389, 0.25, 0.4418, 0.25, 0.4418, 0.2833, 0.4389, 0.3459, 0.08388, 0.3733, 0.1031, 0.3733, 0.1031, 0.3459, 0.08388, 0.3156, 0.4302, 0.2833, 0.4389, 0.2833, 0.4389, 0.3156, 0.4302, 0.3156, 0.06975, 0.3459, 0.08388, 0.3459, 0.08388, 0.3156, 0.06975, 0.3459, 0.4161, 0.3156, 0.4302, 0.3156, 0.4302, 0.3459, 0.4161, 0.2833, 0.0611, 0.3156, 0.06975, 0.3156, 0.06975, 0.2833, 0.0611, 0.3733, 0.3969, 0.3459, 0.4161, 0.3459, 0.4161, 0.3733, 0.3969, 0.09573, 0.4339, 0.1111, 0.5, 0.1031, 0.3733, 0.1031, 0.3733, 0.25, 0.05818, 0.2833, 0.0611, 0.2833, 0.0611, 0.25, 0.05818, 0.3969, 0.3733, 0.3733, 0.3969, 0.3733, 0.3969, 0.3969, 0.3733, 0.1267, 0.3969, 0.1031, 0.3733, 0.1031, 0.3733, 0.1267, 0.3969, 0.1267, 0.1031, 0.1031, 0.1267, 0.09573, 0.06615, 0.09573, 0.06615, 0.1031, 0.1267, 0.1031, 0.1267, 0.3889, 0.5])
me_cylinder_002.materials.append(mat_whitematerial)
me_cylinder_002.use_remesh_fix_poles = True
me_cylinder_002.use_remesh_preserve_attributes = False
me_cylinder_002.use_mirror_vertex_groups = False
me_cylinder_002.update()
me_cylinder_003 = bpy.data.meshes.new('Cylinder.003')
me_cylinder_003.from_pydata([(0.0, 0.005, 0.01), (0.0, -0.005, 0.01), (0.001736, 0.005, 0.009848), (0.001736, -0.005, 0.009848), (0.00342, 0.005, 0.009397), (0.00342, -0.005, 0.009397), (0.00342, -0.005, -0.009397), (0.001736, -0.005, -0.009848), (3.894e-09, -0.005, -0.01), (1.947e-09, -0.005, 0.0), (0.00342, 0.005, -0.009397), (0.001736, 0.005, -0.009848), (3.894e-09, 0.005, -0.01), (1.947e-09, 0.005, 0.0), (-0.001736, 0.005, 0.009848), (-0.001736, -0.005, 0.009848), (1.976e-09, -0.005, -1.276e-10), (1.976e-09, 0.005, -1.276e-10), (-0.00342, 0.005, 0.009397), (-0.00342, -0.005, 0.009397), (2.026e-09, -0.005, -2.482e-10), (2.026e-09, 0.005, -2.482e-10), (-0.001736, -0.005, -0.009848), (1.961e-09, -0.005, -1.053e-10), (-0.001736, 0.005, -0.009848), (1.961e-09, 0.005, -1.053e-10), (-0.00342, -0.005, -0.009397), (1.957e-09, -0.005, -2.114e-10), (-0.00342, 0.005, -0.009397), (1.957e-09, 0.005, -2.114e-10)], [], [(12, 24, 28, 29, 25, 13, 10, 11), (10, 6, 7, 11), (1, 15, 19, 20, 16, 9, 5, 3), (5, 9, 13, 4), (9, 6, 10, 13), (3, 5, 4, 2), (1, 3, 2, 0), (11, 7, 8, 12), (1, 0, 14, 15), (15, 14, 18, 19), (13, 17, 21, 18, 14, 0, 2, 4), (12, 8, 22, 24), (24, 22, 26, 28), (9, 23, 27, 26, 22, 8, 7, 6)])
me_cylinder_003.polygons.foreach_set('use_smooth', [True] * 14)
_uv = me_cylinder_003.uv_layers.new(name='UVMap')
_uv.uv.foreach_set('vector', [0.75, 0.01, 0.75, 0.01, 0.75, 0.01, 0.8374, 0.25, 0.8374, 0.25, 0.8374, 0.25, 0.8321, 0.02447, 0.7917, 0.01365, 0.5556, 0.5, 0.5556, 0.5, 0.5278, 0.5, 0.5278, 0.5, 0.75, 0.49, 0.75, 0.49, 0.75, 0.49, 0.8374, 0.25, 0.8374, 0.25, 0.8374, 0.25, 0.8321, 0.4755, 0.7917, 0.4864, 0.9043, 0.4339, 0.8374, 0.25, 0.8374, 0.25, 0.8889, 0.5, 0.8374, 0.25, 0.9043, 0.06615, 0.9043, 0.06615, 0.8374, 0.25, 0.9722, 0.5, 0.9444, 0.5, 0.9444, 0.5, 0.9722, 0.5, 1.0, 0.5, 0.9722, 0.5, 0.9722, 0.5, 1.0, 0.5, 0.5278, 0.5, 0.5278, 0.5, 0.5, 0.5, 0.5, 0.5, 1.0, 0.5, 1.0, 0.5, 1.0, 0.5, 1.0, 0.5, 1.0, 0.5, 1.0, 0.5, 1.0, 0.5, 1.0, 0.5, 0.8374, 0.25, 0.8374, 0.25, 0.8374, 0.25, 0.75, 0.49, 0.75, 0.49, 0.75, 0.49, 0.7917, 0.4864, 0.9043, 0.4339, 0.5, 0.5, 0.5, 0.5, 0.5, 0.5, 0.5, 0.5, 0.5, 0.5, 0.5, 0.5, 0.5, 0.5, 0.5, 0.5, 0.8374, 0.25, 0.8374, 0.25, 0.8374, 0.25, 0.75, 0.01, 0.75, 0.01, 0.75, 0.01, 0.7917, 0.01365, 0.9043, 0.06615])
me_cylinder_003.materials.append(mat_whitematerial)
me_cylinder_003.use_remesh_fix_poles = True
me_cylinder_003.use_remesh_preserve_attributes = False
me_cylinder_003.use_mirror_vertex_groups = False
me_cylinder_003.update()
me_cylinder_004 = bpy.data.meshes.new('Cylinder.004')
me_cylinder_004.from_pydata([(-0.0025, 0.0025, 1.093e-10), (0.0025, 0.00225, -1.143e-10), (-0.0025, 0.002462, -0.0004341), (0.0025, 0.002216, -0.0003907), (-0.0025, 0.002349, -0.0008551), (0.0025, 0.002114, -0.0007695), (-0.0025, 0.002165, -0.00125), (0.0025, 0.001949, -0.001125), (-0.0025, 0.001915, -0.001607), (0.0025, 0.001724, -0.001446), (-0.0025, 0.001607, -0.001915), (0.0025, 0.001446, -0.001724), (-0.0025, 0.00125, -0.002165), (0.0025, 0.001125, -0.001949), (-0.0025, 0.0008551, -0.002349), (0.0025, 0.0007695, -0.002114), (-0.0025, 0.0004341, -0.002462), (0.0025, 0.0003907, -0.002216), (-0.0025, 1.887e-10, -0.0025), (0.0025, 1.66e-09, -0.00225), (-0.0025, -0.0004341, -0.002462), (0.0025, -0.0003907, -0.002216), (-0.0025, -0.000855, -0.002349), (0.0025, -0.0007695, -0.002114), (-0.0025, -0.00125, -0.002165), (0.0025, -0.001125, -0.001949), (-0.0025, -0.001607, -0.001915), (0.0025, -0.001446, -0.001724), (-0.0025, -0.001915, -0.001607), (0.0025, -0.001724, -0.001446), (-0.0025, -0.002165, -0.00125), (0.0025, -0.001949, -0.001125), (-0.0025, -0.002349, -0.0008551), (0.0025, -0.002114, -0.0007695), (-0.0025, -0.002462, -0.0004341), (0.0025, -0.002216, -0.0003907), (-0.0025, -0.0025, -8.643e-10), (0.0025, -0.00225, -9.905e-10), (-0.0025, -0.002462, 0.0004341), (0.0025, -0.002216, 0.0003907), (-0.0025, -0.002349, 0.000855), (0.0025, -0.002114, 0.0007695), (-0.0025, -0.002165, 0.00125), (0.0025, -0.001949, 0.001125), (-0.0025, -0.001915, 0.001607), (0.0025, -0.001724, 0.001446), (-0.0025, -0.001607, 0.001915), (0.0025, -0.001446, 0.001724), (-0.0025, -0.00125, 0.002165), (0.0025, -0.001125, 0.001949), (-0.0025, -0.0008551, 0.002349), (0.0025, -0.0007695, 0.002114), (-0.0025, -0.0004341, 0.002462), (0.0025, -0.0003907, 0.002216), (-0.0025, -1.162e-09, 0.0025), (0.0025, 4.441e-10, 0.00225), (-0.0025, 0.0004341, 0.002462), (0.0025, 0.0003907, 0.002216), (-0.0025, 0.000855, 0.002349), (0.0025, 0.0007695, 0.002114), (-0.0025, 0.00125, 0.002165), (0.0025, 0.001125, 0.001949), (-0.0025, 0.001607, 0.001915), (0.0025, 0.001446, 0.001724), (-0.0025, 0.001915, 0.001607), (0.0025, 0.001724, 0.001446), (-0.0025, 0.002165, 0.00125), (0.0025, 0.001949, 0.001125), (-0.0025, 0.002349, 0.0008551), (0.0025, 0.002114, 0.0007695), (-0.0025, 0.002462, 0.0004341), (0.0025, 0.002216, 0.0003907)], [], [(0, 1, 3, 2), (2, 3, 5, 4), (4, 5, 7, 6), (6, 7, 9, 8), (8, 9, 11, 10), (10, 11, 13, 12), (12, 13, 15, 14), (14, 15, 17, 16), (16, 17, 19, 18), (18, 19, 21, 20), (20, 21, 23, 22), (22, 23, 25, 24), (24, 25, 27, 26), (26, 27, 29, 28), (28, 29, 31, 30), (30, 31, 33, 32), (32, 33, 35, 34), (34, 35, 37, 36), (36, 37, 39, 38), (38, 39, 41, 40), (40, 41, 43, 42), (42, 43, 45, 44), (44, 45, 47, 46), (46, 47, 49, 48), (48, 49, 51, 50), (50, 51, 53, 52), (52, 53, 55, 54), (54, 55, 57, 56), (56, 57, 59, 58), (58, 59, 61, 60), (60, 61, 63, 62), (62, 63, 65, 64), (64, 65, 67, 66), (66, 67, 69, 68), (3, 1, 71, 69, 67, 65, 63, 61, 59, 57, 55, 53, 51, 49, 47, 45, 43, 41, 39, 37, 35, 33, 31, 29, 27, 25, 23, 21, 19, 17, 15, 13, 11, 9, 7, 5), (68, 69, 71, 70), (70, 71, 1, 0)])
me_cylinder_004.polygons.foreach_set('use_smooth', [True] * 37)
_uv = me_cylinder_004.uv_layers.new(name='UVMap')
_uv.uv.foreach_set('vector', [1.0, 0.5, 1.0, 1.0, 0.9722, 1.0, 0.9722, 0.5, 0.9722, 0.5, 0.9722, 1.0, 0.9444, 1.0, 0.9444, 0.5, 0.9444, 0.5, 0.9444, 1.0, 0.9167, 1.0, 0.9167, 0.5, 0.9167, 0.5, 0.9167, 1.0, 0.8889, 1.0, 0.8889, 0.5, 0.8889, 0.5, 0.8889, 1.0, 0.8611, 1.0, 0.8611, 0.5, 0.8611, 0.5, 0.8611, 1.0, 0.8333, 1.0, 0.8333, 0.5, 0.8333, 0.5, 0.8333, 1.0, 0.8056, 1.0, 0.8056, 0.5, 0.8056, 0.5, 0.8056, 1.0, 0.7778, 1.0, 0.7778, 0.5, 0.7778, 0.5, 0.7778, 1.0, 0.75, 1.0, 0.75, 0.5, 0.75, 0.5, 0.75, 1.0, 0.7222, 1.0, 0.7222, 0.5, 0.7222, 0.5, 0.7222, 1.0, 0.6944, 1.0, 0.6944, 0.5, 0.6944, 0.5, 0.6944, 1.0, 0.6667, 1.0, 0.6667, 0.5, 0.6667, 0.5, 0.6667, 1.0, 0.6389, 1.0, 0.6389, 0.5, 0.6389, 0.5, 0.6389, 1.0, 0.6111, 1.0, 0.6111, 0.5, 0.6111, 0.5, 0.6111, 1.0, 0.5833, 1.0, 0.5833, 0.5, 0.5833, 0.5, 0.5833, 1.0, 0.5556, 1.0, 0.5556, 0.5, 0.5556, 0.5, 0.5556, 1.0, 0.5278, 1.0, 0.5278, 0.5, 0.5278, 0.5, 0.5278, 1.0, 0.5, 1.0, 0.5, 0.5, 0.5, 0.5, 0.5, 1.0, 0.4722, 1.0, 0.4722, 0.5, 0.4722, 0.5, 0.4722, 1.0, 0.4444, 1.0, 0.4444, 0.5, 0.4444, 0.5, 0.4444, 1.0, 0.4167, 1.0, 0.4167, 0.5, 0.4167, 0.5, 0.4167, 1.0, 0.3889, 1.0, 0.3889, 0.5, 0.3889, 0.5, 0.3889, 1.0, 0.3611, 1.0, 0.3611, 0.5, 0.3611, 0.5, 0.3611, 1.0, 0.3333, 1.0, 0.3333, 0.5, 0.3333, 0.5, 0.3333, 1.0, 0.3056, 1.0, 0.3056, 0.5, 0.3056, 0.5, 0.3056, 1.0, 0.2778, 1.0, 0.2778, 0.5, 0.2778, 0.5, 0.2778, 1.0, 0.25, 1.0, 0.25, 0.5, 0.25, 0.5, 0.25, 1.0, 0.2222, 1.0, 0.2222, 0.5, 0.2222, 0.5, 0.2222, 1.0, 0.1944, 1.0, 0.1944, 0.5, 0.1944, 0.5, 0.1944, 1.0, 0.1667, 1.0, 0.1667, 0.5, 0.1667, 0.5, 0.1667, 1.0, 0.1389, 1.0, 0.1389, 0.5, 0.1389, 0.5, 0.1389, 1.0, 0.1111, 1.0, 0.1111, 0.5, 0.1111, 0.5, 0.1111, 1.0, 0.08333, 1.0, 0.08333, 0.5, 0.08333, 0.5, 0.08333, 1.0, 0.05556, 1.0, 0.05556, 0.5, 0.2917, 0.4864, 0.25, 0.49, 0.2083, 0.4864, 0.1679, 0.4755, 0.13, 0.4578, 0.09573, 0.4339, 0.06615, 0.4043, 0.04215, 0.37, 0.02447, 0.3321, 0.01365, 0.2917, 0.01, 0.25, 0.01365, 0.2083, 0.02447, 0.1679, 0.04215, 0.13, 0.06615, 0.09573, 0.09573, 0.06615, 0.13, 0.04215, 0.1679, 0.02447, 0.2083, 0.01365, 0.25, 0.01, 0.2917, 0.01365, 0.3321, 0.02447, 0.37, 0.04215, 0.4043, 0.06615, 0.4339, 0.09573, 0.4578, 0.13, 0.4755, 0.1679, 0.4864, 0.2083, 0.49, 0.25, 0.4864, 0.2917, 0.4755, 0.3321, 0.4578, 0.37, 0.4339, 0.4043, 0.4043, 0.4339, 0.37, 0.4578, 0.3321, 0.4755, 0.05556, 0.5, 0.05556, 1.0, 0.02778, 1.0, 0.02778, 0.5, 0.02778, 0.5, 0.02778, 1.0, -3.316e-07, 1.0, -3.316e-07, 0.5])
me_cylinder_004.materials.append(mat_disconnectlampmaterial)
me_cylinder_004.use_remesh_fix_poles = True
me_cylinder_004.use_remesh_preserve_attributes = False
me_cylinder_004.use_mirror_vertex_groups = False
me_cylinder_004.update()
me_cylinder_005 = bpy.data.meshes.new('Cylinder.005')
me_cylinder_005.from_pydata([(-0.00375, 0.0015, 1.639e-10), (0.00375, 0.0015, -1.639e-10), (-0.00375, 0.00141, -0.000513), (0.00375, 0.00141, -0.000513), (-0.00375, 0.001149, -0.0009642), (0.00375, 0.001149, -0.0009642), (-0.00375, 0.00075, -0.001299), (0.00375, 0.00075, -0.001299), (-0.00375, 0.0002605, -0.001477), (0.00375, 0.0002605, -0.001477), (-0.00375, -0.0002605, -0.001477), (0.00375, -0.0002605, -0.001477), (-0.00375, -0.00075, -0.001299), (0.00375, -0.00075, -0.001299), (-0.00375, -0.001149, -0.0009642), (0.00375, -0.001149, -0.0009642), (-0.00375, -0.00141, -0.000513), (0.00375, -0.00141, -0.000513), (-0.00375, -0.0015, -6.258e-11), (0.00375, -0.0015, -3.904e-10), (-0.00375, -0.00141, 0.000513), (0.00375, -0.00141, 0.000513), (-0.00375, -0.001149, 0.0009642), (0.00375, -0.001149, 0.0009642), (-0.00375, -0.00075, 0.001299), (0.00375, -0.00075, 0.001299), (-0.00375, -0.0002605, 0.001477), (0.00375, -0.0002605, 0.001477), (-0.00375, 0.0002605, 0.001477), (0.00375, 0.0002605, 0.001477), (-0.00375, 0.00075, 0.001299), (0.00375, 0.00075, 0.001299), (-0.00375, 0.001149, 0.0009642), (0.00375, 0.001149, 0.0009642), (-0.00375, 0.00141, 0.000513), (0.00375, 0.00141, 0.000513)], [], [(0, 1, 3, 2), (2, 3, 5, 4), (4, 5, 7, 6), (6, 7, 9, 8), (8, 9, 11, 10), (10, 11, 13, 12), (12, 13, 15, 14), (14, 15, 17, 16), (16, 17, 19, 18), (18, 19, 21, 20), (20, 21, 23, 22), (22, 23, 25, 24), (24, 25, 27, 26), (26, 27, 29, 28), (28, 29, 31, 30), (30, 31, 33, 32), (3, 1, 35, 33, 31, 29, 27, 25, 23, 21, 19, 17, 15, 13, 11, 9, 7, 5), (32, 33, 35, 34), (34, 35, 1, 0)])
me_cylinder_005.polygons.foreach_set('use_smooth', [True] * 19)
_uv = me_cylinder_005.uv_layers.new(name='UVMap')
_uv.uv.foreach_set('vector', [1.0, 0.5, 1.0, 1.0, 0.9444, 1.0, 0.9444, 0.5, 0.9444, 0.5, 0.9444, 1.0, 0.8889, 1.0, 0.8889, 0.5, 0.8889, 0.5, 0.8889, 1.0, 0.8333, 1.0, 0.8333, 0.5, 0.8333, 0.5, 0.8333, 1.0, 0.7778, 1.0, 0.7778, 0.5, 0.7778, 0.5, 0.7778, 1.0, 0.7222, 1.0, 0.7222, 0.5, 0.7222, 0.5, 0.7222, 1.0, 0.6667, 1.0, 0.6667, 0.5, 0.6667, 0.5, 0.6667, 1.0, 0.6111, 1.0, 0.6111, 0.5, 0.6111, 0.5, 0.6111, 1.0, 0.5556, 1.0, 0.5556, 0.5, 0.5556, 0.5, 0.5556, 1.0, 0.5, 1.0, 0.5, 0.5, 0.5, 0.5, 0.5, 1.0, 0.4444, 1.0, 0.4444, 0.5, 0.4444, 0.5, 0.4444, 1.0, 0.3889, 1.0, 0.3889, 0.5, 0.3889, 0.5, 0.3889, 1.0, 0.3333, 1.0, 0.3333, 0.5, 0.3333, 0.5, 0.3333, 1.0, 0.2778, 1.0, 0.2778, 0.5, 0.2778, 0.5, 0.2778, 1.0, 0.2222, 1.0, 0.2222, 0.5, 0.2222, 0.5, 0.2222, 1.0, 0.1667, 1.0, 0.1667, 0.5, 0.1667, 0.5, 0.1667, 1.0, 0.1111, 1.0, 0.1111, 0.5, 0.3321, 0.4755, 0.25, 0.49, 0.1679, 0.4755, 0.09573, 0.4339, 0.04215, 0.37, 0.01365, 0.2917, 0.01365, 0.2083, 0.04215, 0.13, 0.09573, 0.06615, 0.1679, 0.02447, 0.25, 0.01, 0.3321, 0.02447, 0.4043, 0.06615, 0.4578, 0.13, 0.4864, 0.2083, 0.4864, 0.2917, 0.4578, 0.37, 0.4043, 0.4339, 0.1111, 0.5, 0.1111, 1.0, 0.05556, 1.0, 0.05556, 0.5, 0.05556, 0.5, 0.05556, 1.0, -1.863e-07, 1.0, -1.863e-07, 0.5])
me_cylinder_005.materials.append(mat_testbuttonmaterial)
me_cylinder_005.use_remesh_fix_poles = True
me_cylinder_005.use_remesh_preserve_attributes = False
me_cylinder_005.use_mirror_vertex_groups = False
me_cylinder_005.update()
me_plane_001 = bpy.data.meshes.new('Plane.001')
me_plane_001.from_pydata([(3.497e-09, -0.08, 0.03), (-3.497e-09, -0.08, -0.03), (3.497e-09, 0.08, 0.03), (-3.497e-09, 0.08, -0.03), (3.497e-09, 0.04, 0.03), (3.497e-09, 0.0, 0.03), (3.497e-09, -0.04, 0.03), (-3.497e-09, -0.04, -0.03), (-3.497e-09, 0.0, -0.03), (-3.497e-09, 0.04, -0.03), (-2.387e-09, -0.06375, -0.0199), (-2.387e-09, -0.05625, -0.0199), (2.318e-09, -0.05623, 0.01988), (2.318e-09, -0.06377, 0.01988), (-2.53e-10, -0.005228, -0.002605), (-4.983e-10, -0.005905, -0.00513), (-7.285e-10, -0.00701, -0.0075), (-9.366e-10, -0.008509, -0.009642), (-1.116e-09, -0.01036, -0.01149), (-1.262e-09, -0.0125, -0.01299), (-1.369e-09, -0.01487, -0.0141), (-1.435e-09, -0.0174, -0.01477), (-1.457e-09, -0.02, -0.015), (-1.435e-09, -0.0226, -0.01477), (-1.369e-09, -0.02513, -0.0141), (-1.262e-09, -0.0275, -0.01299), (-1.116e-09, -0.02964, -0.01149), (-9.366e-10, -0.03149, -0.009642), (-7.285e-10, -0.03299, -0.0075), (-4.983e-10, -0.0341, -0.00513), (-2.53e-10, -0.03477, -0.002605), (-9.992e-16, -0.035, -1.009e-08), (2.53e-10, -0.03477, 0.002605), (4.983e-10, -0.0341, 0.00513), (7.285e-10, -0.03299, 0.0075), (9.366e-10, -0.03149, 0.009642), (1.116e-09, -0.02964, 0.01149), (1.262e-09, -0.0275, 0.01299), (1.369e-09, -0.02513, 0.0141), (1.435e-09, -0.0226, 0.01477), (1.457e-09, -0.02, 0.015), (1.435e-09, -0.0174, 0.01477), (1.369e-09, -0.01487, 0.0141), (1.262e-09, -0.0125, 0.01299), (1.116e-09, -0.01036, 0.01149), (9.366e-10, -0.008509, 0.009642), (7.285e-10, -0.00701, 0.0075), (4.983e-10, -0.005905, 0.00513), (2.53e-10, -0.005228, 0.002605), (-8.882e-16, -0.005, -1.009e-08), (-1.166e-09, 0.015, -0.01), (1.166e-09, 0.015, 0.01), (1.166e-09, 0.025, 0.01), (-1.166e-09, 0.025, -0.01), (-9.34e-10, 0.05391, -0.008013), (-9.866e-10, 0.05365, -0.008464), (-1.026e-09, 0.05325, -0.008799), (-1.046e-09, 0.05276, -0.008977), (-1.046e-09, 0.05224, -0.008977), (-1.026e-09, 0.05175, -0.008799), (-9.866e-10, 0.05135, -0.008464), (-9.34e-10, 0.05109, -0.008013), (-8.742e-10, 0.051, -0.0075), (-8.144e-10, 0.05109, -0.006987), (-7.618e-10, 0.05135, -0.006536), (-7.228e-10, 0.05175, -0.006201), (-7.02e-10, 0.05224, -0.006023), (-7.02e-10, 0.05276, -0.006023), (-7.228e-10, 0.05325, -0.006201), (-7.618e-10, 0.05365, -0.006536), (-8.144e-10, 0.05391, -0.006987), (-8.742e-10, 0.054, -0.0075), (-9.248e-10, 0.06996, -0.007934), (-9.739e-10, 0.06985, -0.008355), (-1.02e-09, 0.06967, -0.00875), (-1.062e-09, 0.06942, -0.009107), (-1.097e-09, 0.06911, -0.009415), (-1.127e-09, 0.06875, -0.009665), (-1.148e-09, 0.06836, -0.009849), (-1.161e-09, 0.06793, -0.009962), (-1.166e-09, 0.0675, -0.01), (-1.161e-09, 0.06707, -0.009962), (-1.148e-09, 0.06664, -0.009849), (-1.127e-09, 0.06625, -0.009665), (-1.097e-09, 0.06589, -0.009415), (-1.062e-09, 0.06558, -0.009107), (-1.02e-09, 0.06533, -0.00875), (-9.739e-10, 0.06515, -0.008355), (-9.248e-10, 0.06504, -0.007934), (-8.742e-10, 0.065, -0.0075), (-8.236e-10, 0.06504, -0.007066), (-7.746e-10, 0.06515, -0.006645), (-7.285e-10, 0.06533, -0.00625), (-6.869e-10, 0.06558, -0.005893), (-6.51e-10, 0.06589, -0.005585), (-6.219e-10, 0.06625, -0.005335), (-6.004e-10, 0.06664, -0.005151), (-5.872e-10, 0.06707, -0.005038), (-5.828e-10, 0.0675, -0.005), (-5.872e-10, 0.06793, -0.005038), (-6.004e-10, 0.06836, -0.005151), (-6.219e-10, 0.06875, -0.005335), (-6.51e-10, 0.06911, -0.005585), (-6.869e-10, 0.06942, -0.005893), (-7.285e-10, 0.06967, -0.00625), (-7.746e-10, 0.06985, -0.006645), (-8.236e-10, 0.06996, -0.007066), (-8.742e-10, 0.07, -0.0075), (1.116e-09, -0.0282, 0.009767), (1.262e-09, -0.02638, 0.01104), (1.369e-09, -0.02436, 0.01198), (1.435e-09, -0.02221, 0.01256), (1.457e-09, -0.02, 0.01275), (1.435e-09, -0.01779, 0.01256), (1.369e-09, -0.01564, 0.01198), (1.262e-09, -0.01363, 0.01104), (1.116e-09, -0.0118, 0.009767)], [], [(4, 9, 62), (5, 49, 8), (5, 8, 50, 51), (11, 7, 6, 12), (1, 7, 11, 10), (13, 12, 6, 0), (0, 1, 10, 13), (7, 22, 23, 24, 25, 26, 27, 28, 29, 30, 31), (6, 7, 31), (6, 31, 32, 33, 34, 35, 36, 37, 38, 39, 40), (49, 5, 40, 41, 42, 43, 44, 45, 46, 47, 48), (5, 6, 40), (8, 49, 14, 15, 16, 17, 18, 19, 20, 21, 22), (7, 8, 22), (9, 53, 50, 8), (4, 5, 51, 52), (4, 52, 53, 9), (3, 107, 72, 73, 74, 75, 76, 77, 78, 79, 80, 81, 82, 83, 84, 85, 86, 87, 88, 89, 71, 54, 55, 56, 57, 58, 59, 60, 61, 62, 9), (3, 2, 107), (2, 4, 62, 63, 64, 65, 66, 67, 68, 69, 70, 71, 89, 90, 91, 92, 93, 94, 95, 96, 97, 98, 99, 100, 101, 102, 103, 104, 105, 106, 107), (40, 39, 111, 112), (37, 36, 108, 109), (44, 43, 115, 116), (41, 40, 112, 113), (38, 37, 109, 110), (45, 44, 116), (42, 41, 113, 114), (39, 38, 110, 111), (43, 42, 114, 115), (36, 35, 108)])
_uv = me_plane_001.uv_layers.new(name='UVMap')
_uv.uv.foreach_set('vector', [0.75, 1.0, 0.75, 0.25, 0.8187, 0.5312, 0.5, 1.0, 0.4687, 0.625, 0.5, 0.25, 0.5, 1.0, 0.5, 0.25, 0.5937, 0.5, 0.5937, 0.75, 0.1484, 0.3762, 0.25, 0.25, 0.25, 1.0, 0.1485, 0.8735, 0.0, 0.25, 0.25, 0.25, 0.1484, 0.3762, 0.1016, 0.3762, 0.1014, 0.8735, 0.1485, 0.8735, 0.25, 1.0, 0.0, 1.0, 0.0, 1.0, 0.0, 0.25, 0.1016, 0.3762, 0.1014, 0.8735, 0.25, 0.25, 0.375, 0.4375, 0.3587, 0.4403, 0.3429, 0.4488, 0.3281, 0.4626, 0.3147, 0.4814, 0.3032, 0.5045, 0.2938, 0.5312, 0.2869, 0.5609, 0.2827, 0.5924, 0.2812, 0.625, 0.25, 1.0, 0.25, 0.25, 0.2812, 0.625, 0.25, 1.0, 0.2812, 0.625, 0.2827, 0.6576, 0.2869, 0.6891, 0.2938, 0.7187, 0.3032, 0.7455, 0.3147, 0.7686, 0.3281, 0.7874, 0.3429, 0.8012, 0.3587, 0.8097, 0.375, 0.8125, 0.4687, 0.625, 0.5, 1.0, 0.375, 0.8125, 0.3913, 0.8097, 0.4071, 0.8012, 0.4219, 0.7874, 0.4353, 0.7686, 0.4468, 0.7455, 0.4562, 0.7188, 0.4631, 0.6891, 0.4673, 0.6576, 0.5, 1.0, 0.25, 1.0, 0.375, 0.8125, 0.5, 0.25, 0.4687, 0.625, 0.4673, 0.5924, 0.4631, 0.5609, 0.4562, 0.5312, 0.4468, 0.5045, 0.4353, 0.4814, 0.4219, 0.4626, 0.4071, 0.4488, 0.3913, 0.4403, 0.375, 0.4375, 0.25, 0.25, 0.5, 0.25, 0.375, 0.4375, 0.75, 0.25, 0.6562, 0.5, 0.5937, 0.5, 0.5, 0.25, 0.75, 1.0, 0.5, 1.0, 0.5937, 0.75, 0.6562, 0.75, 0.75, 1.0, 0.6562, 0.75, 0.6562, 0.5, 0.75, 0.25, 1.0, 0.25, 0.9375, 0.5313, 0.9373, 0.5258, 0.9366, 0.5206, 0.9354, 0.5156, 0.9338, 0.5112, 0.9319, 0.5073, 0.9297, 0.5042, 0.9272, 0.5019, 0.9246, 0.5005, 0.9219, 0.5, 0.9192, 0.5005, 0.9165, 0.5019, 0.9141, 0.5042, 0.9118, 0.5073, 0.9099, 0.5112, 0.9083, 0.5156, 0.9072, 0.5206, 0.9065, 0.5258, 0.9062, 0.5312, 0.8375, 0.5312, 0.8369, 0.5248, 0.8353, 0.5192, 0.8328, 0.515, 0.8298, 0.5128, 0.8265, 0.5128, 0.8234, 0.515, 0.8209, 0.5192, 0.8193, 0.5248, 0.8187, 0.5312, 0.75, 0.25, 1.0, 0.25, 1.0, 1.0, 0.9375, 0.5313, 1.0, 1.0, 0.75, 1.0, 0.8187, 0.5312, 0.8193, 0.5377, 0.8209, 0.5433, 0.8234, 0.5475, 0.8265, 0.5497, 0.8298, 0.5497, 0.8328, 0.5475, 0.8353, 0.5433, 0.8369, 0.5377, 0.8375, 0.5312, 0.9062, 0.5312, 0.9065, 0.5367, 0.9072, 0.5419, 0.9083, 0.5469, 0.9099, 0.5513, 0.9118, 0.5552, 0.9141, 0.5583, 0.9165, 0.5606, 0.9192, 0.562, 0.9219, 0.5625, 0.9246, 0.562, 0.9272, 0.5606, 0.9297, 0.5583, 0.9319, 0.5552, 0.9338, 0.5513, 0.9354, 0.5469, 0.9366, 0.5419, 0.9373, 0.5367, 0.9375, 0.5313, 0.375, 0.8125, 0.3587, 0.8097, 0.3612, 0.782, 0.375, 0.7844, 0.3281, 0.7874, 0.3147, 0.7686, 0.3238, 0.7471, 0.3352, 0.763, 0.4353, 0.7686, 0.4219, 0.7874, 0.4148, 0.763, 0.4262, 0.7471, 0.3913, 0.8097, 0.375, 0.8125, 0.375, 0.7844, 0.3888, 0.782, 0.3429, 0.8012, 0.3281, 0.7874, 0.3352, 0.763, 0.3477, 0.7748, 0.4468, 0.7455, 0.4353, 0.7686, 0.4262, 0.7471, 0.4071, 0.8012, 0.3913, 0.8097, 0.3888, 0.782, 0.4023, 0.7748, 0.3587, 0.8097, 0.3429, 0.8012, 0.3477, 0.7748, 0.3612, 0.782, 0.4219, 0.7874, 0.4071, 0.8012, 0.4023, 0.7748, 0.4148, 0.763, 0.3147, 0.7686, 0.3032, 0.7455, 0.3238, 0.7471])
me_plane_001.materials.append(mat_facematerial)
me_plane_001.use_remesh_fix_poles = True
me_plane_001.use_remesh_preserve_attributes = False
me_plane_001.use_mirror_vertex_groups = False
me_plane_001.update()
me_plane_002 = bpy.data.meshes.new('Plane.002')
me_plane_002.from_pydata([(-0.025, 0.0, 0.0), (0.025, 0.0, 0.0)], [(0, 1)], [])
_uv = me_plane_002.uv_layers.new(name='UVMap')
_uv.uv.foreach_set('vector', [])
me_plane_002.use_remesh_fix_poles = True
me_plane_002.use_remesh_preserve_attributes = False
me_plane_002.use_mirror_vertex_groups = False
me_plane_002.update()
me_plane_003 = bpy.data.meshes.new('Plane.003')
me_plane_003.from_pydata([(1.093e-09, 0.025, 0.0), (-1.093e-09, -0.025, 0.0)], [(0, 1)], [])
_uv = me_plane_003.uv_layers.new(name='UVMap')
_uv.uv.foreach_set('vector', [])
me_plane_003.use_remesh_fix_poles = True
me_plane_003.use_remesh_preserve_attributes = False
me_plane_003.use_mirror_vertex_groups = False
me_plane_003.update()

# ---- objects
ob_case = bpy.data.objects.new('Case', me_plane)
ob_pitchselectwheel = bpy.data.objects.new('PitchSelectWheel', me_cylinder)
ob_turnselectknob = bpy.data.objects.new('TurnSelectKnob', me_cylinder_001)
ob_wingsleveltrimselectknob = bpy.data.objects.new('WingsLevelTrimSelectKnob', me_cylinder_002)
ob_onoffswitch = bpy.data.objects.new('OnOffSwitch', me_cylinder_003)
ob_disconnectlamp = bpy.data.objects.new('DisconnectLamp', me_cylinder_004)
ob_testbutton = bpy.data.objects.new('TestButton', me_cylinder_005)
ob_face = bpy.data.objects.new('Face', me_plane_001)
ob_turnselectknobaxis = bpy.data.objects.new('TurnSelectKnobAxis', me_plane_002)
ob_pitchselectwheelaxis = bpy.data.objects.new('PitchSelectWheelAxis', me_plane_003)

# ---- transforms, parenting, visibility, modifiers, constraints
ob_case.location = (0.0, 0.0, 0.0)
ob_case.scale = (1.0, 1.0, 0.375)
ob_case.lineart.crease_threshold = 0.0
ob_pitchselectwheel.location = (-0.015, -0.06, 0.0)
ob_pitchselectwheel.lineart.crease_threshold = 0.0
_m = ob_pitchselectwheel.modifiers.new('Auto Smooth', 'NODES')
_m.node_group = ng_auto_smooth
_gi = [s.identifier for s in ng_auto_smooth.interface.items_tree if s.item_type == 'SOCKET' and s.in_out == 'INPUT']
_m[_gi[1]] = 0.5236  # Angle
ob_turnselectknob.location = (0.0025, -0.02, 0.0)
ob_turnselectknob.lineart.crease_threshold = 0.0
_m = ob_turnselectknob.modifiers.new('Auto Smooth', 'NODES')
_m.node_group = ng_auto_smooth
_gi = [s.identifier for s in ng_auto_smooth.interface.items_tree if s.item_type == 'SOCKET' and s.in_out == 'INPUT']
_m[_gi[1]] = 0.5236  # Angle
ob_wingsleveltrimselectknob.location = (0.0025, -0.02, 0.0)
ob_wingsleveltrimselectknob.scale = (1.0, 1.2, 1.2)
ob_wingsleveltrimselectknob.lineart.crease_threshold = 0.0
_m = ob_wingsleveltrimselectknob.modifiers.new('Auto Smooth', 'NODES')
_m.node_group = ng_auto_smooth
_gi = [s.identifier for s in ng_auto_smooth.interface.items_tree if s.item_type == 'SOCKET' and s.in_out == 'INPUT']
_m[_gi[1]] = 0.5236  # Angle
ob_onoffswitch.location = (1.11e-16, 0.02, 0.0)
ob_onoffswitch.rotation_euler = (0.0, 0.3491, 0.0)
ob_onoffswitch.lineart.crease_threshold = 0.0
_m = ob_onoffswitch.modifiers.new('Auto Smooth', 'NODES')
_m.node_group = ng_auto_smooth
_gi = [s.identifier for s in ng_auto_smooth.interface.items_tree if s.item_type == 'SOCKET' and s.in_out == 'INPUT']
_m[_gi[1]] = 0.5236  # Angle
ob_disconnectlamp.location = (0.0025, 0.0675, -0.0075)
ob_disconnectlamp.lineart.crease_threshold = 0.0
_m = ob_disconnectlamp.modifiers.new('Auto Smooth', 'NODES')
_m.node_group = ng_auto_smooth
_gi = [s.identifier for s in ng_auto_smooth.interface.items_tree if s.item_type == 'SOCKET' and s.in_out == 'INPUT']
_m[_gi[1]] = 0.5236  # Angle
ob_testbutton.location = (0.00375, 0.0525, -0.0075)
ob_testbutton.lineart.crease_threshold = 0.0
_m = ob_testbutton.modifiers.new('Auto Smooth', 'NODES')
_m.node_group = ng_auto_smooth
_gi = [s.identifier for s in ng_auto_smooth.interface.items_tree if s.item_type == 'SOCKET' and s.in_out == 'INPUT']
_m[_gi[1]] = 0.5236  # Angle
ob_face.location = (0.0, 0.0, 0.0)
ob_face.lineart.crease_threshold = 0.0
ob_turnselectknobaxis.location = (0.0, -0.02, 0.0)
ob_turnselectknobaxis.lineart.crease_threshold = 0.0
ob_pitchselectwheelaxis.location = (-0.015, -0.06, 0.0)
ob_pitchselectwheelaxis.lineart.crease_threshold = 0.0

# ---- collection membership
scene.collection.objects.link(ob_case)
scene.collection.objects.link(ob_pitchselectwheel)
scene.collection.objects.link(ob_turnselectknob)
scene.collection.objects.link(ob_wingsleveltrimselectknob)
scene.collection.objects.link(ob_onoffswitch)
scene.collection.objects.link(ob_disconnectlamp)
scene.collection.objects.link(ob_testbutton)
scene.collection.objects.link(ob_face)
scene.collection.objects.link(ob_turnselectknobaxis)
scene.collection.objects.link(ob_pitchselectwheelaxis)

# ---- scene / render settings (as saved in the file)
scene.frame_start = 1; scene.frame_end = 250; scene.frame_set(0)
scene.render.engine = 'BLENDER_EEVEE_NEXT'
scene.cycles.use_denoising = False
scene.cycles.samples = 128
scene.cycles.sampling_pattern = 'TABULATED_SOBOL'
scene.cycles.use_adaptive_sampling = False
scene.cycles.use_light_tree = False
scene.view_settings.view_transform = 'Filmic'
bpy.context.view_layer.update()

# ---- added for rendering (the .blend has no active camera and no usable light): camera, sun
cam_auto = bpy.data.cameras.new('AutoCamera')
cam_auto.lens = 50.0
cam_auto.sensor_width = 36.0
cam_auto.clip_end = 1000.0
ob_auto_camera = bpy.data.objects.new('AutoCamera', cam_auto)
scene.collection.objects.link(ob_auto_camera)
ob_auto_camera.location = (0.177545, -0.224534, 0.148112)
ob_auto_camera.rotation_euler = (1.09748, -7.21219e-08, 0.694738)
scene.camera = ob_auto_camera
light_auto_sun = bpy.data.lights.new('AutoSun', 'SUN')
light_auto_sun.energy = 3.0
light_auto_sun.angle = 0.0523599
ob_auto_sun = bpy.data.objects.new('AutoSun', light_auto_sun)
scene.collection.objects.link(ob_auto_sun)
ob_auto_sun.rotation_euler = (0.872665, 0.174533, 0.523599)
bpy.context.view_layer.update()
